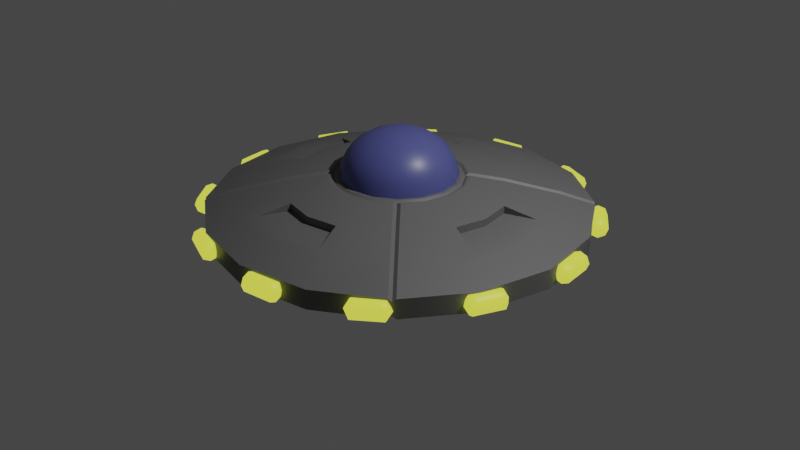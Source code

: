 # Source: UFO.blend  (saved by Blender 2.81.16; exported with 4.5.12 LTS)
import bpy
from mathutils import Matrix  # noqa: F401  (used for matrix-valued properties, if any)

bpy.ops.wm.read_factory_settings(use_empty=True)
scene = bpy.context.scene
scene.name = 'Scene'

# ---- collections
col_collection = bpy.data.collections.new('Collection'); scene.collection.children.link(col_collection)

# ---- materials (node trees are filled in below, after node groups)
mat_material_001 = bpy.data.materials.new('Material.001')
mat_material_001.use_transparent_shadow = False
mat_material = bpy.data.materials.new('Material')
mat_material.alpha_threshold = 0.0
mat_material.use_transparent_shadow = False
mat_material.line_color = (0.0, 0.0, 0.0, 1.0)
mat_material_002 = bpy.data.materials.new('Material.002')
mat_material_002.use_transparent_shadow = False

# ---- node groups
ng_auto_smooth = bpy.data.node_groups.new('Auto Smooth', 'GeometryNodeTree')
_s = ng_auto_smooth.interface.new_socket(name='Geometry', in_out='OUTPUT', socket_type='NodeSocketGeometry')
_s = ng_auto_smooth.interface.new_socket(name='Geometry', in_out='INPUT', socket_type='NodeSocketGeometry')
_s = ng_auto_smooth.interface.new_socket(name='Angle', in_out='INPUT', socket_type='NodeSocketFloat')
_s.subtype = 'ANGLE'
_s.min_value = 0.0
_s.max_value = 3.142
ng_auto_smooth.is_modifier = True
_N = ng_auto_smooth.nodes; _L = ng_auto_smooth.links
n0 = _N.new('NodeGroupOutput'); n0.name = 'Group Output'; n0.location = (480, -100)
n1 = _N.new('NodeGroupInput'); n1.name = 'Group Input'; n1.location = (-420, -300)
n2 = _N.new('NodeGroupInput'); n2.name = 'Group Input.001'; n2.location = (-60, -100)
n3 = _N.new('GeometryNodeSetShadeSmooth'); n3.name = 'Set Shade Smooth'; n3.location = (120, -100)
n3.domain = 'EDGE'
n4 = _N.new('GeometryNodeSetShadeSmooth'); n4.name = 'Set Shade Smooth.001'; n4.location = (300, -100)
n5 = _N.new('GeometryNodeInputMeshEdgeAngle'); n5.name = 'Edge Angle'; n5.location = (-420, -220)
n6 = _N.new('GeometryNodeInputEdgeSmooth'); n6.name = 'Is Edge Smooth'; n6.location = (-60, -160)
n7 = _N.new('GeometryNodeInputShadeSmooth'); n7.name = 'Is Face Smooth'; n7.location = (-240, -340)
n8 = _N.new('FunctionNodeBooleanMath'); n8.name = 'Boolean Math'; n8.location = (-60, -220)
n9 = _N.new('FunctionNodeCompare'); n9.name = 'Compare'; n9.location = (-240, -180)
n9.operation = 'LESS_EQUAL'
_L.new(n5.outputs[0], n9.inputs[0])
_L.new(n4.outputs[0], n0.inputs[0])
_L.new(n1.outputs[1], n9.inputs[1])
_L.new(n9.outputs[0], n8.inputs[0])
_L.new(n7.outputs[0], n8.inputs[1])
_L.new(n2.outputs[0], n3.inputs[0])
_L.new(n6.outputs[0], n3.inputs[1])
_L.new(n3.outputs[0], n4.inputs[0])
_L.new(n8.outputs[0], n3.inputs[2])
n0.is_active_output = True

# ---- material node trees
mat_material_001.use_nodes = True; mat_material_001.node_tree.nodes.clear()
_N = mat_material_001.node_tree.nodes; _L = mat_material_001.node_tree.links
n0 = _N.new('ShaderNodeOutputMaterial'); n0.name = 'Material Output'; n0.location = (300, 300)
n1 = _N.new('ShaderNodeBsdfPrincipled'); n1.name = 'Principled BSDF'; n1.location = (10, 300)
n1.distribution = 'GGX'
n1.subsurface_method = 'BURLEY'
n1.inputs[0].default_value = (0.1374, 0.1374, 0.1374, 1.0)
n1.inputs[3].default_value = 1.45
n1.inputs[27].default_value = (0.0, 0.0, 0.0, 1.0)
n1.inputs[28].default_value = 1.0
_L.new(n1.outputs[0], n0.inputs[0])
n0.is_active_output = True
mat_material.use_nodes = True; mat_material.node_tree.nodes.clear()
_N = mat_material.node_tree.nodes; _L = mat_material.node_tree.links
n0 = _N.new('ShaderNodeOutputMaterial'); n0.name = 'Material Output'; n0.location = (300, 300)
n1 = _N.new('ShaderNodeBsdfPrincipled'); n1.name = 'Principled BSDF'; n1.location = (10, 300)
n1.distribution = 'GGX'
n1.subsurface_method = 'BURLEY'
n1.inputs[0].default_value = (0.08819, 0.09893, 0.3111, 1.0)
n1.inputs[2].default_value = 0.4
n1.inputs[3].default_value = 1.45
n1.inputs[27].default_value = (0.0, 0.0, 0.0, 1.0)
n1.inputs[28].default_value = 1.0
_L.new(n1.outputs[0], n0.inputs[0])
n0.is_active_output = True
mat_material_002.use_nodes = True; mat_material_002.node_tree.nodes.clear()
_N = mat_material_002.node_tree.nodes; _L = mat_material_002.node_tree.links
n0 = _N.new('ShaderNodeOutputMaterial'); n0.name = 'Material Output'; n0.location = (300, 300)
n1 = _N.new('ShaderNodeBsdfPrincipled'); n1.name = 'Principled BSDF'; n1.location = (10, 300)
n1.distribution = 'GGX'
n1.subsurface_method = 'BURLEY'
n1.inputs[0].default_value = (0.09173, 0.09905, 0.0119, 1.0)
n1.inputs[3].default_value = 1.45
n1.inputs[27].default_value = (0.7356, 0.8, 0.06978, 1.0)
n1.inputs[28].default_value = 1.0
_L.new(n1.outputs[0], n0.inputs[0])
n0.is_active_output = True

# ---- world
world_world = bpy.data.worlds.new('World'); scene.world = world_world
world_world.use_nodes = True; world_world.node_tree.nodes.clear()
_N = world_world.node_tree.nodes; _L = world_world.node_tree.links
n0 = _N.new('ShaderNodeOutputWorld'); n0.name = 'World Output'; n0.location = (300, 300)
n1 = _N.new('ShaderNodeBackground'); n1.name = 'Background'; n1.location = (10, 300)
n1.inputs[0].default_value = (0.05088, 0.05088, 0.05088, 1.0)
_L.new(n1.outputs[0], n0.inputs[0])
n0.is_active_output = True
world_world.color = (0.05088, 0.05088, 0.05088)
world_world.use_sun_shadow = False
world_world.sun_shadow_jitter_overblur = 0.0

# ---- cameras
cam_camera = bpy.data.cameras.new('Camera')
cam_camera.clip_end = 100.0
cam_camera.ortho_scale = 7.314

# ---- lights
light_light = bpy.data.lights.new('Light', 'POINT')
light_light.transmission_factor = 0.0
light_light.energy = 1000.0
light_light.shadow_soft_size = 0.1
light_light.shadow_maximum_resolution = 0.006
light_light.use_absolute_resolution = True

# ---- meshes
me_sphere = bpy.data.meshes.new('Sphere')
me_sphere.from_pydata([(-0.5441, 0.4938, -0.2), (-0.4036, -0.9743, 0.4463), (-0.6201, -1.497, 0.3109), (-0.7155, 0.7659, 0.4463), (-0.7659, 0.7155, 0.4463), (-1.166, 1.116, 0.3109), (-1.116, 1.166, 0.3109), (-0.3294, -1.108, 0.3403), (-1.411, -0.4551, 0.3393), (-1.108, -0.3294, 0.4179), (-1.108, -0.3294, 0.3403), (-1.41, -1.36, 1.49e-07), (-1.36, -1.41, 1.49e-07), (-1.36, -1.41, 0.2), (0.1435, -0.05943, 0.9636), (0.2772, -0.1148, 0.9157), (0.392, -0.1624, 0.8394), (0.4801, -0.1988, 0.74), (0.5354, -0.2218, 0.6242), (0.5543, -0.2296, 0.5), (0.1098, -0.1098, 0.9636), (0.2121, -0.2121, 0.9157), (0.3, -0.3, 0.8394), (0.3674, -0.3674, 0.74), (0.4098, -0.4098, 0.6242), (0.4243, -0.4243, 0.5), (-1.41, -1.36, 0.2), (0.05943, -0.1435, 0.9636), (0.1148, -0.2772, 0.9157), (0.1624, -0.392, 0.8394), (0.1988, -0.4801, 0.74), (0.2218, -0.5354, 0.6242), (0.2296, -0.5543, 0.5), (-0.5293, -0.4789, 0.5), (-0.4655, 0.4655, 0.48), (-0.5293, 0.4789, 0.5), (-0.4789, 0.5293, 0.5), (-1.461e-08, -0.1553, 0.9636), (-6.378e-08, -0.3, 0.9157), (-9.06e-08, -0.4243, 0.8394), (-1.532e-07, -0.5196, 0.74), (-2.426e-07, -0.5796, 0.6242), (-1.889e-07, -0.6, 0.5), (-6.187e-07, -1.966, 1.49e-07), (0.7522, -1.816, 1.49e-07), (1.816, -0.7522, 1.49e-07), (-0.4789, -0.5293, 0.5), (-0.4655, -0.4655, 0.48), (-1.166, -1.116, 0.3109), (-1.116, -1.166, 0.3109), (-0.7155, -0.7659, 0.4463), (-0.7659, -0.7155, 0.4463), (-0.4938, -0.5441, -0.2), (-0.5441, -0.4938, -0.2), (-0.5041, -0.5041, 0.47), (-1.385, -1.385, 0.17), (-1.36, 1.41, 0.2), (-1.41, 1.36, 0.2), (-1.385, -1.385, 0.03), (-1.141, -1.141, 0.2809), (-0.7407, -0.7407, 0.4163), (-0.5189, -0.5189, -0.17), (-1.41, 1.36, 1.49e-07), (-1.36, 1.41, 1.49e-07), (1.816, -0.7522, 0.2), (-0.2526, -0.6098, 0.48), (-0.6098, -0.2526, 0.48), (-0.3294, 1.108, 0.3403), (0.7522, -1.816, 0.2), (-6.187e-07, -1.966, 0.2), (-0.2417, -0.5835, 0.5), (-0.2635, -0.6361, 0.5), (-0.3294, 1.108, 0.4179), (-0.4551, 1.411, 0.3393), (-0.6361, -0.2635, 0.5), (-0.5835, -0.2417, 0.5), (-0.4454, -0.4454, 0.5), (-0.5062, -0.4609, 0.5), (-0.4609, -0.5062, 0.5), (-1.108, 0.3294, 0.3403), (-1.173, -3.238e-07, 0.3403), (-1.173, -3.238e-07, 0.4168), (-1.62, -2.596e-07, 0.3109), (-1.497, 0.6201, 0.3109), (-0.9743, 0.4036, 0.4463), (-0.741, -3.788e-07, -0.2), (-0.6846, 0.2836, -0.2), (-0.2836, 0.6846, -0.2), (-1.411, 0.4551, 0.3393), (-1.108, 0.3294, 0.4179), (-2.261e-07, -0.72, 0.5), (0.2755, -0.6652, 0.5), (0.6652, -0.2755, 0.5), (-0.6201, 1.497, 0.3109), (-0.4036, 0.9743, 0.4463), (-1.055, -3.337e-07, 0.4463), (-1.502, -2.778e-07, 0.3403), (-0.72, -3.774e-07, 0.5), (-0.6652, 0.2755, 0.5), (-0.2755, 0.6652, 0.5), (-0.7522, 1.816, 0.2), (-1.816, 0.7522, 0.2), (-3.316e-07, -1.055, 0.4463), (0.4036, -0.9743, 0.4463), (0.6201, -1.497, 0.3109), (-1.966, -2.144e-07, 0.2), (-1.966, -2.144e-07, 1.49e-07), (-1.816, 0.7522, 1.49e-07), (1.108, -0.3294, 0.4179), (1.411, -0.4551, 0.3393), (-0.7522, 1.816, 1.49e-07), (-2.359e-07, -0.741, -0.2), (0.2836, -0.6846, -0.2), (0.6846, -0.2836, -0.2), (2.654e-08, 0.4243, 0.8394), (1.848e-08, 0.3, 0.9157), (0.9743, -0.4036, 0.4463), (1.497, -0.6201, 0.3109), (-0.2296, 0.5543, 0.5), (-0.2218, 0.5354, 0.6242), (1.108, -0.3294, 0.3403), (-0.1988, 0.4801, 0.74), (-0.1624, 0.392, 0.8394), (-0.1148, 0.2772, 0.9157), (-0.05943, 0.1435, 0.9636), (-0.4243, 0.4243, 0.5), (-0.4098, 0.4098, 0.6242), (-0.3674, 0.3674, 0.74), (-0.3, 0.3, 0.8394), (-0.2121, 0.2121, 0.9157), (-0.1098, 0.1098, 0.9636), (-0.5543, 0.2296, 0.5), (-0.5354, 0.2218, 0.6242), (-0.4801, 0.1988, 0.74), (-0.392, 0.1624, 0.8394), (-0.2772, 0.1148, 0.9157), (-0.1435, 0.05943, 0.9636), (-0.6, -3.965e-07, 0.5), (-0.5796, -3.755e-07, 0.6242), (-0.5196, -4.022e-07, 0.74), (-0.4243, -4.147e-07, 0.8394), (-0.3, -4.138e-07, 0.9157), (-0.1553, -4.009e-07, 0.9636), (0.4609, 0.5062, 0.5), (0.5062, 0.4609, 0.5), (0.4454, 0.4454, 0.5), (0.5835, 0.2417, 0.5), (0.6361, 0.2635, 0.5), (-2.384e-07, 0.6315, 0.5), (-2.384e-07, 0.6885, 0.5), (-3.576e-07, -1.502, 0.3403), (0.4551, -1.411, 0.3393), (0.3294, -1.108, 0.4179), (0.2635, 0.6361, 0.5), (0.2417, 0.5835, 0.5), (0.6885, -2.98e-07, 0.5), (-3.576e-07, -1.62, 0.3109), (-2.384e-07, -1.173, 0.4168), (-2.384e-07, -1.173, 0.3403), (0.6315, -2.384e-07, 0.5), (0.3294, -1.108, 0.3403), (0.66, -2.384e-07, 0.48), (0.6098, 0.2526, 0.48), (0.2526, 0.6098, 0.48), (-2.384e-07, 0.66, 0.48), (1.36, -1.41, 1.49e-07), (1.41, -1.36, 1.49e-07), (0.5189, 0.5189, -0.17), (0.7407, 0.7407, 0.4163), (1.141, 1.141, 0.2809), (1.385, 1.385, 0.03), (1.41, -1.36, 0.2), (1.36, -1.41, 0.2), (1.385, 1.385, 0.17), (0.5041, 0.5041, 0.47), (0.5441, 0.4938, -0.2), (0.4938, 0.5441, -0.2), (0.7659, 0.7155, 0.4463), (0.7155, 0.7659, 0.4463), (1.116, 1.166, 0.3109), (1.166, 1.116, 0.3109), (0.4655, 0.4655, 0.48), (0.4789, 0.5293, 0.5), (0.4789, -0.5293, 0.5), (0.5293, -0.4789, 0.5), (0.4655, -0.4655, 0.48), (0.5293, 0.4789, 0.5), (1.41, 1.36, 0.2), (1.36, 1.41, 0.2), (1.36, 1.41, 1.49e-07), (1.41, 1.36, 1.49e-07), (1.108, 0.3294, 0.3403), (1.173, -3.576e-07, 0.3403), (1.173, -3.576e-07, 0.4168), (1.62, -4.768e-07, 0.3109), (1.108, 0.3294, 0.4179), (1.411, 0.4551, 0.3393), (1.502, -4.768e-07, 0.3403), (0.3294, 1.108, 0.3403), (0.0, 1.173, 0.3403), (0.0, 1.173, 0.4168), (1.116, -1.166, 0.3109), (1.166, -1.116, 0.3109), (0.7659, -0.7155, 0.4463), (0.7155, -0.7659, 0.4463), (1.192e-07, 1.62, 0.3109), (0.6201, 1.497, 0.3109), (0.4036, 0.9743, 0.4463), (-2.384e-07, 0.741, -0.2), (0.5441, -0.4938, -0.2), (0.4938, -0.5441, -0.2), (0.2836, 0.6846, -0.2), (0.6846, 0.2836, -0.2), (0.741, -2.98e-07, -0.2), (0.4551, 1.411, 0.3393), (0.5041, -0.5041, 0.47), (0.3294, 1.108, 0.4179), (1.497, 0.6201, 0.3109), (0.9743, 0.4036, 0.4463), (1.055, -3.576e-07, 0.4463), (-1.192e-07, 1.055, 0.4463), (1.385, -1.385, 0.17), (1.385, -1.385, 0.03), (1.192e-07, 1.502, 0.3403), (-2.384e-07, 0.72, 0.5), (0.2755, 0.6652, 0.5), (0.6652, 0.2755, 0.5), (1.141, -1.141, 0.2809), (0.7407, -0.7407, 0.4163), (0.72, -2.98e-07, 0.5), (1.966, -7.153e-07, 0.2), (1.816, 0.7522, 0.2), (0.7522, 1.816, 0.2), (0.5189, -0.5189, -0.17), (2.384e-07, 1.966, 0.2), (2.384e-07, 1.966, 1.49e-07), (0.7522, 1.816, 1.49e-07), (1.816, 0.7522, 1.49e-07), (1.966, -7.153e-07, 1.49e-07), (0.6, -2.384e-07, 0.5), (0.5796, -2.98e-07, 0.6242), (0.5196, -1.788e-07, 0.74), (0.4243, -1.192e-07, 0.8394), (0.3, -8.941e-08, 0.9157), (0.1553, -2.98e-08, 0.9636), (0.6098, -0.2526, 0.48), (0.5543, 0.2296, 0.5), (0.5354, 0.2218, 0.6242), (0.4801, 0.1988, 0.74), (0.2526, -0.6098, 0.48), (-2.075e-07, -0.66, 0.48), (0.392, 0.1624, 0.8394), (0.2772, 0.1148, 0.9157), (0.1435, 0.05943, 0.9636), (0.4243, 0.4243, 0.5), (-1.987e-07, -0.6315, 0.5), (-2.164e-07, -0.6885, 0.5), (0.4098, 0.4098, 0.6242), (0.3674, 0.3674, 0.74), (0.3, 0.3, 0.8394), (0.2121, 0.2121, 0.9157), (0.1098, 0.1098, 0.9636), (0.2296, 0.5543, 0.5), (0.5835, -0.2417, 0.5), (0.6361, -0.2635, 0.5), (0.2218, 0.5354, 0.6242), (0.1988, 0.4801, 0.74), (0.2635, -0.6361, 0.5), (0.2417, -0.5835, 0.5), (0.1624, 0.392, 0.8394), (0.1148, 0.2772, 0.9157), (0.05943, 0.1435, 0.9636), (-2.384e-07, 0.6, 0.5), (-2.384e-07, 0.5796, 0.6242), (-2.98e-07, 0.5196, 0.74), (0.4454, -0.4454, 0.5), (0.4609, -0.5062, 0.5), (-3.725e-07, 0.1553, 0.9636), (-2.314e-07, -1.396e-07, 0.98), (0.5062, -0.4609, 0.5), (-0.4938, 0.5441, -0.2), (-0.2836, -0.6846, -0.2), (-0.6846, -0.2836, -0.2), (-0.4551, -1.411, 0.3393), (-0.5041, 0.5041, 0.47), (-0.3294, -1.108, 0.4179), (-1.497, -0.6201, 0.3109), (-0.9743, -0.4036, 0.4463), (-1.385, 1.385, 0.17), (-1.385, 1.385, 0.03), (-0.2755, -0.6652, 0.5), (-0.6652, -0.2755, 0.5), (-1.141, 1.141, 0.2809), (-0.7407, 0.7407, 0.4163), (-1.816, -0.7522, 0.2), (-0.7522, -1.816, 0.2), (-0.5189, 0.5189, -0.17), (-0.7522, -1.816, 1.49e-07), (-1.816, -0.7522, 1.49e-07), (-0.66, -3.87e-07, 0.48), (-0.6098, 0.2526, 0.48), (-0.5543, -0.2296, 0.5), (-0.5354, -0.2218, 0.6242), (-0.4801, -0.1988, 0.74), (-0.2526, 0.6098, 0.48), (-0.392, -0.1624, 0.8394), (-0.2772, -0.1148, 0.9157), (-0.1435, -0.05943, 0.9636), (-0.4243, -0.4243, 0.5), (-0.4098, -0.4098, 0.6242), (-0.3674, -0.3674, 0.74), (-0.3, -0.3, 0.8394), (-0.2121, -0.2121, 0.9157), (-0.1098, -0.1098, 0.9636), (-0.2296, -0.5543, 0.5), (-0.5835, 0.2417, 0.5), (-0.6361, 0.2635, 0.5), (-0.2218, -0.5354, 0.6242), (-0.1988, -0.4801, 0.74), (-0.6885, -3.825e-07, 0.5), (-0.6315, -3.915e-07, 0.5), (-0.2635, 0.6361, 0.5), (-0.2417, 0.5835, 0.5), (-0.1624, -0.392, 0.8394), (-0.1148, -0.2772, 0.9157), (-0.05943, -0.1435, 0.9636), (-0.4454, 0.4454, 0.5), (-0.4609, 0.5062, 0.5), (-0.5062, 0.4609, 0.5)], [], [(328, 316, 300, 34), (38, 37, 325, 324), (42, 41, 317, 314), (39, 38, 324, 323), (323, 324, 312, 311), (318, 323, 311, 310), (325, 278, 313), (317, 318, 310, 309), (324, 325, 313, 312), (314, 317, 309, 308), (309, 310, 303, 302), (304, 34, 326, 322), (312, 313, 307, 306), (308, 309, 302, 301), (311, 312, 306, 305), (310, 311, 305, 303), (313, 278, 307), (303, 305, 140, 139), (286, 82, 105, 294), (307, 278, 142), (302, 303, 139, 138), (34, 300, 315, 326), (306, 307, 142, 141), (300, 299, 320, 315), (241, 242, 16, 17), (244, 278, 14), (240, 241, 17, 18), (243, 244, 14, 15), (239, 240, 18, 19), (242, 243, 15, 16), (16, 15, 21, 22), (17, 16, 22, 23), (14, 278, 20), (18, 17, 23, 24), (15, 14, 20, 21), (19, 18, 24, 25), (24, 23, 30, 31), (21, 20, 27, 28), (25, 24, 31, 32), (22, 21, 28, 29), (23, 22, 29, 30), (20, 278, 27), (30, 29, 39, 40), (104, 156, 69, 68), (27, 278, 37), (301, 302, 138, 137), (31, 30, 40, 41), (305, 306, 141, 140), (28, 27, 37, 38), (164, 304, 322, 148), (32, 31, 41, 42), (29, 28, 38, 39), (327, 321, 99, 36), (2, 49, 13, 295), (291, 97, 95, 287), (256, 71, 290, 90), (74, 319, 97, 291), (48, 286, 294, 26), (33, 291, 287, 51), (308, 301, 75, 76), (290, 46, 50, 1), (90, 290, 1, 102), (137, 131, 315, 320), (314, 308, 76, 70), (328, 34, 35), (301, 137, 320, 75), (11, 298, 282, 53), (117, 202, 171, 64), (49, 2, 1, 50), (91, 90, 102, 103), (285, 283, 7), (286, 48, 51, 287), (56, 63, 289, 288), (157, 285, 7, 158), (156, 2, 295, 69), (5, 4, 293, 292), (294, 105, 106, 298), (69, 295, 297, 43), (26, 294, 298, 11), (297, 12, 52, 281), (298, 106, 85, 282), (43, 297, 281, 111), (295, 13, 12, 297), (283, 285, 1, 2), (57, 5, 292, 288), (4, 35, 284, 293), (0, 62, 289, 296), (150, 283, 2, 156), (155, 264, 92, 229), (285, 157, 102, 1), (283, 150, 158, 7), (8, 96, 82, 286), (9, 8, 286, 287), (81, 9, 287, 95), (96, 8, 10, 80), (296, 289, 63, 280), (293, 284, 36, 3), (288, 292, 6, 56), (9, 81, 80, 10), (8, 9, 10), (267, 256, 90, 91), (54, 46, 47), (55, 58, 12, 13), (201, 104, 68, 172), (59, 60, 51, 48), (55, 59, 48, 26), (60, 54, 33, 51), (61, 58, 11, 53), (292, 293, 3, 6), (52, 12, 58, 61), (50, 46, 54, 60), (288, 289, 62, 57), (13, 49, 59, 55), (183, 91, 103, 204), (49, 50, 60, 59), (25, 32, 268, 275), (26, 11, 58, 55), (92, 184, 203, 116), (284, 35, 34), (229, 92, 116, 219), (78, 47, 46), (42, 314, 70, 255), (73, 72, 67), (72, 200, 199, 67), (19, 25, 275, 263), (223, 73, 67, 199), (77, 74, 291, 33), (200, 72, 94, 220), (72, 73, 93, 94), (73, 223, 205, 93), (299, 66, 75, 320), (65, 250, 255, 70), (47, 65, 70, 76), (32, 42, 255, 268), (66, 47, 76, 75), (165, 44, 112, 210), (78, 71, 65, 47), (71, 256, 250, 65), (319, 74, 66, 299), (33, 54, 47), (74, 77, 47, 66), (47, 77, 33), (71, 78, 46, 290), (88, 96, 80, 79), (89, 81, 95, 84), (202, 117, 116, 203), (96, 88, 83, 82), (88, 89, 84, 83), (108, 109, 120), (104, 201, 204, 103), (193, 108, 120, 192), (101, 57, 62, 107), (194, 117, 64, 230), (106, 107, 86, 85), (110, 235, 208, 87), (107, 62, 0, 86), (56, 100, 110, 63), (68, 69, 43, 44), (105, 101, 107, 106), (230, 64, 45, 238), (100, 234, 235, 110), (82, 83, 101, 105), (81, 89, 79, 80), (93, 6, 3, 94), (89, 88, 79), (5, 83, 84, 4), (63, 110, 87, 280), (118, 272, 148, 322), (172, 68, 44, 165), (131, 125, 326, 315), (97, 98, 84, 95), (98, 35, 4, 84), (45, 166, 209, 113), (125, 118, 322, 326), (44, 43, 111, 112), (36, 99, 94, 3), (6, 93, 100, 56), (238, 45, 113, 213), (321, 149, 224, 99), (319, 316, 98, 97), (99, 224, 220, 94), (64, 171, 166, 45), (83, 5, 57, 101), (122, 123, 115, 114), (109, 108, 116, 117), (197, 109, 117, 194), (108, 193, 219, 116), (118, 119, 273, 272), (123, 124, 277, 115), (119, 121, 274, 273), (109, 197, 192, 120), (124, 278, 277), (93, 205, 234, 100), (121, 122, 114, 274), (130, 278, 124), (127, 128, 122, 121), (128, 129, 123, 122), (125, 126, 119, 118), (129, 130, 124, 123), (126, 127, 121, 119), (131, 132, 126, 125), (135, 136, 130, 129), (132, 133, 127, 126), (136, 278, 130), (133, 134, 128, 127), (134, 135, 129, 128), (140, 141, 135, 134), (137, 138, 132, 131), (141, 142, 136, 135), (138, 139, 133, 132), (142, 278, 136), (139, 140, 134, 133), (153, 143, 182, 225), (181, 144, 186), (147, 144, 181, 162), (186, 174, 181), (155, 147, 162, 161), (153, 149, 164, 163), (143, 153, 163, 181), (162, 181, 145, 146), (181, 163, 154, 145), (163, 164, 148, 154), (161, 162, 146, 159), (151, 150, 156, 104), (152, 151, 104, 103), (157, 152, 103, 102), (144, 147, 226, 186), (150, 151, 160, 158), (152, 157, 158, 160), (151, 152, 160), (272, 262, 154, 148), (143, 181, 182), (215, 184, 185), (187, 190, 170, 173), (179, 178, 168, 169), (188, 179, 169, 173), (221, 222, 166, 171), (178, 182, 174, 168), (176, 189, 170, 167), (227, 228, 204, 201), (167, 170, 190, 175), (168, 174, 186, 177), (173, 169, 180, 187), (169, 168, 177, 180), (173, 170, 189, 188), (174, 182, 181), (196, 195, 191), (195, 193, 192, 191), (221, 227, 201, 172), (228, 215, 183, 204), (233, 222, 165, 210), (197, 196, 191, 192), (193, 195, 218, 219), (195, 196, 217, 218), (196, 197, 194, 217), (214, 223, 199, 198), (216, 200, 220, 207), (223, 214, 206, 205), (209, 166, 222, 233), (203, 184, 215, 228), (171, 202, 227, 221), (214, 216, 207, 206), (232, 188, 189, 236), (235, 236, 211, 208), (237, 238, 213, 212), (236, 189, 176, 211), (187, 231, 237, 190), (234, 232, 236, 235), (231, 230, 238, 237), (202, 203, 228, 227), (205, 206, 232, 234), (200, 216, 198, 199), (172, 165, 222, 221), (217, 180, 177, 218), (216, 214, 198), (179, 206, 207, 178), (190, 237, 212, 175), (246, 239, 159, 146), (279, 185, 184), (262, 254, 145, 154), (239, 19, 263, 159), (224, 225, 207, 220), (225, 182, 178, 207), (254, 246, 146, 145), (186, 226, 218, 177), (180, 217, 231, 187), (147, 155, 229, 226), (149, 153, 225, 224), (226, 229, 219, 218), (206, 179, 188, 232), (276, 267, 91, 183), (250, 249, 268, 255), (251, 252, 243, 242), (246, 247, 240, 239), (245, 161, 159, 263), (252, 253, 244, 243), (185, 245, 263, 275), (247, 248, 241, 240), (253, 278, 244), (217, 194, 230, 231), (248, 251, 242, 241), (261, 278, 253), (258, 259, 251, 248), (259, 260, 252, 251), (254, 257, 247, 246), (260, 261, 253, 252), (249, 185, 275, 268), (257, 258, 248, 247), (262, 265, 257, 254), (270, 271, 261, 260), (265, 266, 258, 257), (271, 278, 261), (266, 269, 259, 258), (269, 270, 260, 259), (114, 115, 270, 269), (272, 273, 265, 262), (115, 277, 271, 270), (279, 264, 245, 185), (273, 274, 266, 265), (264, 155, 161, 245), (277, 278, 271), (274, 114, 269, 266), (256, 267, 249, 250), (183, 215, 185), (267, 276, 185, 249), (185, 276, 183), (264, 279, 184, 92), (41, 40, 318, 317), (316, 319, 299, 300), (37, 278, 325), (40, 39, 323, 318), (149, 321, 304, 164), (36, 284, 34), (321, 327, 34, 304), (34, 327, 36), (316, 328, 35, 98)])
me_sphere.polygons.foreach_set('use_smooth', [True] * 336)
me_sphere.polygons.foreach_set('material_index', [0, 1, 1, 1, 1, 1, 1, 1, 1, 1, 1, 0, 1, 1, 1, 1, 1, 1, 0, 1, 1, 0, 1, 0, 1, 1, 1, 1, 1, 1, 1, 1, 1, 1, 1, 1, 1, 1, 1, 1, 1, 1, 1, 0, 1, 1, 1, 1, 1, 0, 1, 1, 0, 0, 0, 0, 0, 0, 0, 0, 0, 0, 0, 0, 0, 0, 0, 0, 0, 0, 0, 0, 0, 0, 0, 0, 0, 0, 0, 0, 0, 0, 0, 0, 0, 0, 0, 0, 0, 0, 0, 0, 0, 0, 0, 0, 0, 0, 0, 0, 0, 0, 0, 0, 0, 0, 0, 0, 0, 0, 0, 0, 0, 0, 0, 0, 0, 0, 0, 0, 0, 0, 0, 0, 0, 0, 0, 0, 0, 0, 0, 0, 0, 0, 0, 0, 0, 0, 0, 0, 0, 0, 0, 0, 0, 0, 0, 0, 0, 0, 0, 0, 0, 0, 0, 0, 0, 0, 0, 0, 0, 0, 0, 0, 0, 0, 0, 0, 0, 0, 0, 0, 0, 0, 0, 0, 0, 0, 0, 0, 0, 0, 0, 1, 0, 0, 0, 1, 1, 1, 0, 1, 0, 1, 1, 1, 1, 1, 1, 1, 1, 1, 1, 1, 1, 1, 1, 1, 1, 1, 1, 1, 0, 0, 0, 0, 0, 0, 0, 0, 0, 0, 0, 0, 0, 0, 0, 0, 0, 0, 0, 0, 0, 0, 0, 0, 0, 0, 0, 0, 0, 0, 0, 0, 0, 0, 0, 0, 0, 0, 0, 0, 0, 0, 0, 0, 0, 0, 0, 0, 0, 0, 0, 0, 0, 0, 0, 0, 0, 0, 0, 0, 0, 0, 0, 0, 0, 0, 0, 0, 0, 0, 0, 0, 0, 0, 0, 0, 0, 0, 0, 0, 1, 1, 0, 1, 0, 1, 1, 0, 1, 1, 1, 1, 1, 1, 0, 1, 1, 1, 1, 1, 1, 1, 1, 1, 1, 0, 1, 0, 1, 1, 0, 0, 0, 0, 0, 1, 0, 1, 1, 0, 0, 0, 0, 0])
_k = set([(33, 291), (35, 98), (36, 99), (46, 290), (90, 91), (90, 290), (91, 183), (92, 184), (92, 229), (97, 98), (97, 291), (99, 224), (182, 225), (186, 226), (224, 225), (226, 229)])
me_sphere.attributes.new('sharp_edge', 'BOOLEAN', 'EDGE').data.foreach_set('value', [ (min(e.vertices), max(e.vertices)) in _k for e in me_sphere.edges])
_uv = me_sphere.uv_layers.new(name='UVMap')
_uv.uv.foreach_set('vector', [0.3785, 0.5, 0.4375, 0.5, 0.4375, 0.5, 0.375, 0.5, 0.5, 0.8333, 0.5, 0.9167, 0.4375, 0.9167, 0.4375, 0.8333, 0.5, 0.5, 0.5, 0.5833, 0.4375, 0.5833, 0.4375, 0.5, 0.5, 0.75, 0.5, 0.8333, 0.4375, 0.8333, 0.4375, 0.75, 0.4375, 0.75, 0.4375, 0.8333, 0.375, 0.8333, 0.375, 0.75, 0.4375, 0.6667, 0.4375, 0.75, 0.375, 0.75, 0.375, 0.6667, 0.4375, 0.9167, 0.4063, 1.0, 0.375, 0.9167, 0.4375, 0.5833, 0.4375, 0.6667, 0.375, 0.6667, 0.375, 0.5833, 0.4375, 0.8333, 0.4375, 0.9167, 0.375, 0.9167, 0.375, 0.8333, 0.4375, 0.5, 0.4375, 0.5833, 0.375, 0.5833, 0.375, 0.5, 0.375, 0.5833, 0.375, 0.6667, 0.3125, 0.6667, 0.3125, 0.5833, 0.3125, 0.5, 0.375, 0.5, 0.375, 0.5, 0.3125, 0.5, 0.375, 0.8333, 0.375, 0.9167, 0.3125, 0.9167, 0.3125, 0.8333, 0.375, 0.5, 0.375, 0.5833, 0.3125, 0.5833, 0.3125, 0.5, 0.375, 0.75, 0.375, 0.8333, 0.3125, 0.8333, 0.3125, 0.75, 0.375, 0.6667, 0.375, 0.75, 0.3125, 0.75, 0.3125, 0.6667, 0.375, 0.9167, 0.3438, 1.0, 0.3125, 0.9167, 0.3125, 0.6667, 0.3125, 0.75, 0.25, 0.75, 0.25, 0.6667, 0.3125, 0.5, 0.25, 0.5, 0.25, 0.5, 0.3125, 0.5, 0.3125, 0.9167, 0.2812, 1.0, 0.25, 0.9167, 0.3125, 0.5833, 0.3125, 0.6667, 0.25, 0.6667, 0.25, 0.5833, 0.375, 0.5, 0.4375, 0.5, 0.4375, 0.5, 0.375, 0.5, 0.3125, 0.8333, 0.3125, 0.9167, 0.25, 0.9167, 0.25, 0.8333, 0.4375, 0.5, 0.5, 0.5, 0.5, 0.5, 0.4375, 0.5, 0.5, 0.6667, 0.5, 0.75, 0.4375, 0.75, 0.4375, 0.6667, 0.5, 0.9167, 0.4688, 1.0, 0.4375, 0.9167, 0.5, 0.5833, 0.5, 0.6667, 0.4375, 0.6667, 0.4375, 0.5833, 0.5, 0.8333, 0.5, 0.9167, 0.4375, 0.9167, 0.4375, 0.8333, 0.5, 0.5, 0.5, 0.5833, 0.4375, 0.5833, 0.4375, 0.5, 0.5, 0.75, 0.5, 0.8333, 0.4375, 0.8333, 0.4375, 0.75, 0.4375, 0.75, 0.4375, 0.8333, 0.375, 0.8333, 0.375, 0.75, 0.4375, 0.6667, 0.4375, 0.75, 0.375, 0.75, 0.375, 0.6667, 0.4375, 0.9167, 0.4063, 1.0, 0.375, 0.9167, 0.4375, 0.5833, 0.4375, 0.6667, 0.375, 0.6667, 0.375, 0.5833, 0.4375, 0.8333, 0.4375, 0.9167, 0.375, 0.9167, 0.375, 0.8333, 0.4375, 0.5, 0.4375, 0.5833, 0.375, 0.5833, 0.375, 0.5, 0.375, 0.5833, 0.375, 0.6667, 0.3125, 0.6667, 0.3125, 0.5833, 0.375, 0.8333, 0.375, 0.9167, 0.3125, 0.9167, 0.3125, 0.8333, 0.375, 0.5, 0.375, 0.5833, 0.3125, 0.5833, 0.3125, 0.5, 0.375, 0.75, 0.375, 0.8333, 0.3125, 0.8333, 0.3125, 0.75, 0.375, 0.6667, 0.375, 0.75, 0.3125, 0.75, 0.3125, 0.6667, 0.375, 0.9167, 0.3438, 1.0, 0.3125, 0.9167, 0.3125, 0.6667, 0.3125, 0.75, 0.25, 0.75, 0.25, 0.6667, 0.3125, 0.5, 0.25, 0.5, 0.25, 0.5, 0.3125, 0.5, 0.3125, 0.9167, 0.2812, 1.0, 0.25, 0.9167, 0.3125, 0.5, 0.3125, 0.5833, 0.25, 0.5833, 0.25, 0.5, 0.3125, 0.5833, 0.3125, 0.6667, 0.25, 0.6667, 0.25, 0.5833, 0.3125, 0.75, 0.3125, 0.8333, 0.25, 0.8333, 0.25, 0.75, 0.3125, 0.8333, 0.3125, 0.9167, 0.25, 0.9167, 0.25, 0.8333, 0.25, 0.5, 0.3125, 0.5, 0.3125, 0.5, 0.25, 0.5, 0.3125, 0.5, 0.3125, 0.5833, 0.25, 0.5833, 0.25, 0.5, 0.3125, 0.75, 0.3125, 0.8333, 0.25, 0.8333, 0.25, 0.75, 0.3715, 0.5, 0.3125, 0.5, 0.3125, 0.5, 0.3669, 0.5, 0.4375, 0.5, 0.3786, 0.5, 0.378, 0.5, 0.4375, 0.5, 0.3125, 0.5, 0.25, 0.5, 0.25, 0.5, 0.3125, 0.5, 0.5, 0.5, 0.4375, 0.5, 0.4375, 0.5, 0.5, 0.5, 0.3125, 0.5, 0.25, 0.5, 0.25, 0.5, 0.3125, 0.5, 0.3714, 0.5, 0.3125, 0.5, 0.3125, 0.5, 0.372, 0.5, 0.3669, 0.5, 0.3125, 0.5, 0.3125, 0.5, 0.3695, 0.5, 0.375, 0.5, 0.3125, 0.5, 0.3125, 0.5, 0.375, 0.5, 0.4375, 0.5, 0.3831, 0.5, 0.3805, 0.5, 0.4375, 0.5, 0.5, 0.5, 0.4375, 0.5, 0.4375, 0.5, 0.5, 0.5, 0.5, 0.5, 0.4375, 0.5, 0.4375, 0.5, 0.5, 0.5, 0.4375, 0.5, 0.375, 0.5, 0.375, 0.5, 0.4375, 0.5, 0.3786, 0.5, 0.375, 0.5, 0.3831, 0.5, 0.3125, 0.5, 0.25, 0.5, 0.25, 0.5, 0.3125, 0.5, 0.372, 0.5, 0.3125, 0.5, 0.3125, 0.5, 0.3672, 0.5, 0.4375, 0.5, 0.3786, 0.5, 0.378, 0.5, 0.4375, 0.5, 0.3786, 0.5, 0.4375, 0.5, 0.4375, 0.5, 0.3805, 0.5, 0.3125, 0.5, 0.25, 0.5, 0.25, 0.5, 0.3125, 0.5, 0.4537, 0.5, 0.4507, 0.5, 0.4537, 0.5, 0.3125, 0.5, 0.3714, 0.5, 0.3695, 0.5, 0.3125, 0.5, 0.372, 0.5, 0.372, 0.5, 0.375, 0.5, 0.375, 0.5, 0.5, 0.5, 0.4537, 0.5, 0.4537, 0.5, 0.5, 0.5, 0.5, 0.5, 0.4375, 0.5, 0.4375, 0.5, 0.5, 0.5, 0.3786, 0.5, 0.3805, 0.5, 0.375, 0.5, 0.375, 0.5, 0.3125, 0.5, 0.25, 0.5, 0.25, 0.5, 0.3125, 0.5, 0.5, 0.5, 0.4375, 0.5, 0.4375, 0.5, 0.5, 0.5, 0.372, 0.5, 0.3125, 0.5, 0.3125, 0.5, 0.372, 0.5, 0.4375, 0.5, 0.378, 0.5, 0.3828, 0.5, 0.4375, 0.5, 0.3125, 0.5, 0.25, 0.5, 0.25, 0.5, 0.3125, 0.5, 0.5, 0.5, 0.4375, 0.5, 0.4375, 0.5, 0.5, 0.5, 0.4375, 0.5, 0.378, 0.5, 0.378, 0.5, 0.4375, 0.5, 0.4507, 0.5, 0.4537, 0.5, 0.4375, 0.5, 0.4375, 0.5, 0.378, 0.5, 0.3786, 0.5, 0.375, 0.5, 0.375, 0.5, 0.3805, 0.5, 0.3831, 0.5, 0.375, 0.5, 0.375, 0.5, 0.3828, 0.5, 0.378, 0.5, 0.375, 0.5, 0.375, 0.5, 0.5, 0.5, 0.4507, 0.5, 0.4375, 0.5, 0.5, 0.5, 0.5, 0.5, 0.4375, 0.5, 0.4375, 0.5, 0.5, 0.5, 0.4537, 0.5, 0.5, 0.5, 0.5, 0.5, 0.4375, 0.5, 0.4507, 0.5, 0.5, 0.5, 0.5, 0.5, 0.4537, 0.5, 0.5493, 0.5, 0.5, 0.5, 0.5, 0.5, 0.5625, 0.5, 0.5463, 0.5, 0.5493, 0.5, 0.5625, 0.5, 0.5625, 0.5, 0.5, 0.5, 0.5463, 0.5, 0.5625, 0.5, 0.5, 0.5, 0.5, 0.5, 0.5493, 0.5, 0.5463, 0.5, 0.5, 0.5, 0.375, 0.5, 0.375, 0.5, 0.372, 0.5, 0.3672, 0.5, 0.375, 0.5, 0.375, 0.5, 0.3669, 0.5, 0.3695, 0.5, 0.375, 0.5, 0.375, 0.5, 0.3714, 0.5, 0.372, 0.5, 0.5463, 0.5, 0.5, 0.5, 0.5, 0.5, 0.5463, 0.5, 0.5493, 0.5, 0.5463, 0.5, 0.5463, 0.5, 0.3125, 0.5, 0.25, 0.5, 0.25, 0.5, 0.3125, 0.5, 0.374, 0.5, 0.381, 0.5, 0.375, 0.5, 0.375, 0.5, 0.375, 0.5, 0.378, 0.5, 0.378, 0.5, 0.3714, 0.5, 0.3125, 0.5, 0.3125, 0.5, 0.372, 0.5, 0.375, 0.5, 0.375, 0.5, 0.3695, 0.5, 0.3714, 0.5, 0.375, 0.5, 0.375, 0.5, 0.3714, 0.5, 0.372, 0.5, 0.375, 0.5, 0.375, 0.5, 0.3669, 0.5, 0.3695, 0.5, 0.375, 0.5, 0.375, 0.5, 0.372, 0.5, 0.3672, 0.5, 0.375, 0.5, 0.375, 0.5, 0.3695, 0.5, 0.3714, 0.5, 0.3828, 0.5, 0.378, 0.5, 0.375, 0.5, 0.375, 0.5, 0.3805, 0.5, 0.3831, 0.5, 0.375, 0.5, 0.375, 0.5, 0.375, 0.5, 0.375, 0.5, 0.378, 0.5, 0.378, 0.5, 0.378, 0.5, 0.3786, 0.5, 0.375, 0.5, 0.375, 0.5, 0.3669, 0.5, 0.3125, 0.5, 0.3125, 0.5, 0.3695, 0.5, 0.3786, 0.5, 0.3805, 0.5, 0.375, 0.5, 0.375, 0.5, 0.375, 0.5, 0.3125, 0.5, 0.3125, 0.5, 0.375, 0.5, 0.372, 0.5, 0.372, 0.5, 0.375, 0.5, 0.375, 0.5, 0.4375, 0.5, 0.3831, 0.5, 0.3805, 0.5, 0.4375, 0.5, 0.374, 0.5, 0.381, 0.5, 0.375, 0.5, 0.5, 0.5, 0.4375, 0.5, 0.4375, 0.5, 0.5, 0.5, 0.3786, 0.5, 0.375, 0.5, 0.3831, 0.5, 0.5, 0.5, 0.4375, 0.5, 0.4375, 0.5, 0.5, 0.5, 0.5493, 0.5, 0.5463, 0.5, 0.5463, 0.5, 0.5463, 0.5, 0.5, 0.5, 0.5, 0.5, 0.5463, 0.5, 0.4375, 0.5, 0.375, 0.5, 0.375, 0.5, 0.4375, 0.5, 0.5, 0.5, 0.5493, 0.5, 0.5463, 0.5, 0.5, 0.5, 0.3715, 0.5, 0.3125, 0.5, 0.3125, 0.5, 0.3669, 0.5, 0.5, 0.5, 0.5463, 0.5, 0.5625, 0.5, 0.5, 0.5, 0.5463, 0.5, 0.5493, 0.5, 0.5625, 0.5, 0.5625, 0.5, 0.5493, 0.5, 0.5, 0.5, 0.5, 0.5, 0.5625, 0.5, 0.25, 0.5, 0.3125, 0.5, 0.3125, 0.5, 0.25, 0.5, 0.4375, 0.5, 0.5, 0.5, 0.5, 0.5, 0.4375, 0.5, 0.375, 0.5, 0.4375, 0.5, 0.4375, 0.5, 0.375, 0.5, 0.3125, 0.5, 0.25, 0.5, 0.25, 0.5, 0.3125, 0.5, 0.3125, 0.5, 0.375, 0.5, 0.375, 0.5, 0.3125, 0.5, 0.372, 0.5, 0.3125, 0.5, 0.3125, 0.5, 0.3672, 0.5, 0.3785, 0.5, 0.4375, 0.5, 0.4375, 0.5, 0.375, 0.5, 0.4375, 0.5, 0.5, 0.5, 0.5, 0.5, 0.4375, 0.5, 0.25, 0.5, 0.3125, 0.5, 0.3125, 0.5, 0.25, 0.5, 0.3669, 0.5, 0.374, 0.5, 0.375, 0.5, 0.3125, 0.5, 0.3715, 0.5, 0.375, 0.5, 0.3125, 0.5, 0.375, 0.5, 0.3715, 0.5, 0.3669, 0.5, 0.4375, 0.5, 0.3786, 0.5, 0.3831, 0.5, 0.4375, 0.5, 0.4507, 0.5, 0.5, 0.5, 0.5, 0.5, 0.4537, 0.5, 0.4537, 0.5, 0.5, 0.5, 0.5, 0.5, 0.4375, 0.5, 0.3786, 0.5, 0.4375, 0.5, 0.4375, 0.5, 0.3805, 0.5, 0.5, 0.5, 0.4507, 0.5, 0.4375, 0.5, 0.5, 0.5, 0.4507, 0.5, 0.4537, 0.5, 0.4375, 0.5, 0.4375, 0.5, 0.4537, 0.5, 0.4507, 0.5, 0.4537, 0.5, 0.3125, 0.5, 0.3714, 0.5, 0.3695, 0.5, 0.3125, 0.5, 0.5, 0.5, 0.4537, 0.5, 0.4537, 0.5, 0.5, 0.5, 0.4375, 0.5, 0.378, 0.5, 0.378, 0.5, 0.4375, 0.5, 0.5, 0.5, 0.4375, 0.5, 0.4375, 0.5, 0.5, 0.5, 0.5, 0.5, 0.4375, 0.5, 0.4375, 0.5, 0.5, 0.5, 0.3125, 0.5, 0.25, 0.5, 0.25, 0.5, 0.3125, 0.5, 0.4375, 0.5, 0.378, 0.5, 0.3828, 0.5, 0.4375, 0.5, 0.372, 0.5, 0.3125, 0.5, 0.3125, 0.5, 0.372, 0.5, 0.3125, 0.5, 0.25, 0.5, 0.25, 0.5, 0.3125, 0.5, 0.5, 0.5, 0.4375, 0.5, 0.4375, 0.5, 0.5, 0.5, 0.5, 0.5, 0.4375, 0.5, 0.4375, 0.5, 0.5, 0.5, 0.3125, 0.5, 0.25, 0.5, 0.25, 0.5, 0.3125, 0.5, 0.5, 0.5, 0.4375, 0.5, 0.4375, 0.5, 0.5, 0.5, 0.5, 0.5, 0.4537, 0.5, 0.4537, 0.5, 0.5, 0.5, 0.3125, 0.5, 0.3714, 0.5, 0.3695, 0.5, 0.3125, 0.5, 0.4537, 0.5, 0.4507, 0.5, 0.4537, 0.5, 0.3786, 0.5, 0.4375, 0.5, 0.4375, 0.5, 0.3805, 0.5, 0.372, 0.5, 0.3125, 0.5, 0.3125, 0.5, 0.3672, 0.5, 0.3125, 0.5, 0.25, 0.5, 0.25, 0.5, 0.3125, 0.5, 0.372, 0.5, 0.3125, 0.5, 0.3125, 0.5, 0.372, 0.5, 0.4375, 0.5, 0.375, 0.5, 0.375, 0.5, 0.4375, 0.5, 0.5, 0.5, 0.4375, 0.5, 0.4375, 0.5, 0.5, 0.5, 0.4375, 0.5, 0.3831, 0.5, 0.3805, 0.5, 0.4375, 0.5, 0.4375, 0.5, 0.378, 0.5, 0.3828, 0.5, 0.4375, 0.5, 0.375, 0.5, 0.3125, 0.5, 0.3125, 0.5, 0.375, 0.5, 0.3125, 0.5, 0.25, 0.5, 0.25, 0.5, 0.3125, 0.5, 0.3669, 0.5, 0.3125, 0.5, 0.3125, 0.5, 0.3695, 0.5, 0.3714, 0.5, 0.3125, 0.5, 0.3125, 0.5, 0.372, 0.5, 0.5, 0.5, 0.4375, 0.5, 0.4375, 0.5, 0.5, 0.5, 0.3125, 0.5, 0.25, 0.5, 0.25, 0.5, 0.3125, 0.5, 0.5, 0.5, 0.4375, 0.5, 0.4375, 0.5, 0.5, 0.5, 0.3125, 0.5, 0.25, 0.5, 0.25, 0.5, 0.3125, 0.5, 0.4375, 0.5, 0.378, 0.5, 0.378, 0.5, 0.4375, 0.5, 0.4375, 0.5, 0.3786, 0.5, 0.378, 0.5, 0.4375, 0.5, 0.3125, 0.75, 0.3125, 0.8333, 0.25, 0.8333, 0.25, 0.75, 0.4507, 0.5, 0.4537, 0.5, 0.4375, 0.5, 0.4375, 0.5, 0.5, 0.5, 0.4507, 0.5, 0.4375, 0.5, 0.5, 0.5, 0.4537, 0.5, 0.5, 0.5, 0.5, 0.5, 0.4375, 0.5, 0.3125, 0.5, 0.3125, 0.5833, 0.25, 0.5833, 0.25, 0.5, 0.3125, 0.8333, 0.3125, 0.9167, 0.25, 0.9167, 0.25, 0.8333, 0.3125, 0.5833, 0.3125, 0.6667, 0.25, 0.6667, 0.25, 0.5833, 0.4507, 0.5, 0.5, 0.5, 0.5, 0.5, 0.4537, 0.5, 0.3125, 0.9167, 0.2812, 1.0, 0.25, 0.9167, 0.3125, 0.5, 0.25, 0.5, 0.25, 0.5, 0.3125, 0.5, 0.3125, 0.6667, 0.3125, 0.75, 0.25, 0.75, 0.25, 0.6667, 0.375, 0.9167, 0.3438, 1.0, 0.3125, 0.9167, 0.375, 0.6667, 0.375, 0.75, 0.3125, 0.75, 0.3125, 0.6667, 0.375, 0.75, 0.375, 0.8333, 0.3125, 0.8333, 0.3125, 0.75, 0.375, 0.5, 0.375, 0.5833, 0.3125, 0.5833, 0.3125, 0.5, 0.375, 0.8333, 0.375, 0.9167, 0.3125, 0.9167, 0.3125, 0.8333, 0.375, 0.5833, 0.375, 0.6667, 0.3125, 0.6667, 0.3125, 0.5833, 0.4375, 0.5, 0.4375, 0.5833, 0.375, 0.5833, 0.375, 0.5, 0.4375, 0.8333, 0.4375, 0.9167, 0.375, 0.9167, 0.375, 0.8333, 0.4375, 0.5833, 0.4375, 0.6667, 0.375, 0.6667, 0.375, 0.5833, 0.4375, 0.9167, 0.4063, 1.0, 0.375, 0.9167, 0.4375, 0.6667, 0.4375, 0.75, 0.375, 0.75, 0.375, 0.6667, 0.4375, 0.75, 0.4375, 0.8333, 0.375, 0.8333, 0.375, 0.75, 0.5, 0.75, 0.5, 0.8333, 0.4375, 0.8333, 0.4375, 0.75, 0.5, 0.5, 0.5, 0.5833, 0.4375, 0.5833, 0.4375, 0.5, 0.5, 0.8333, 0.5, 0.9167, 0.4375, 0.9167, 0.4375, 0.8333, 0.5, 0.5833, 0.5, 0.6667, 0.4375, 0.6667, 0.4375, 0.5833, 0.5, 0.9167, 0.4688, 1.0, 0.4375, 0.9167, 0.5, 0.6667, 0.5, 0.75, 0.4375, 0.75, 0.4375, 0.6667, 0.4375, 0.5, 0.3786, 0.5, 0.3831, 0.5, 0.4375, 0.5, 0.375, 0.5, 0.3715, 0.5, 0.3669, 0.5, 0.3125, 0.5, 0.3715, 0.5, 0.375, 0.5, 0.3125, 0.5, 0.3669, 0.5, 0.374, 0.5, 0.375, 0.5, 0.25, 0.5, 0.3125, 0.5, 0.3125, 0.5, 0.25, 0.5, 0.4375, 0.5, 0.5, 0.5, 0.5, 0.5, 0.4375, 0.5, 0.3785, 0.5, 0.4375, 0.5, 0.4375, 0.5, 0.375, 0.5, 0.3125, 0.5, 0.375, 0.5, 0.375, 0.5, 0.3125, 0.5, 0.375, 0.5, 0.4375, 0.5, 0.4375, 0.5, 0.375, 0.5, 0.4375, 0.5, 0.5, 0.5, 0.5, 0.5, 0.4375, 0.5, 0.25, 0.5, 0.3125, 0.5, 0.3125, 0.5, 0.25, 0.5, 0.5493, 0.5, 0.5, 0.5, 0.5, 0.5, 0.5625, 0.5, 0.5463, 0.5, 0.5493, 0.5, 0.5625, 0.5, 0.5625, 0.5, 0.5, 0.5, 0.5463, 0.5, 0.5625, 0.5, 0.5, 0.5, 0.3715, 0.5, 0.3125, 0.5, 0.3125, 0.5, 0.3669, 0.5, 0.5, 0.5, 0.5493, 0.5, 0.5463, 0.5, 0.5, 0.5, 0.5463, 0.5, 0.5, 0.5, 0.5, 0.5, 0.5463, 0.5, 0.5493, 0.5, 0.5463, 0.5, 0.5463, 0.5, 0.5, 0.5, 0.4375, 0.5, 0.4375, 0.5, 0.5, 0.5, 0.3786, 0.5, 0.375, 0.5, 0.3831, 0.5, 0.374, 0.5, 0.381, 0.5, 0.375, 0.5, 0.372, 0.5, 0.372, 0.5, 0.375, 0.5, 0.375, 0.5, 0.3786, 0.5, 0.3805, 0.5, 0.375, 0.5, 0.375, 0.5, 0.378, 0.5, 0.3786, 0.5, 0.375, 0.5, 0.375, 0.5, 0.375, 0.5, 0.375, 0.5, 0.378, 0.5, 0.378, 0.5, 0.3805, 0.5, 0.3831, 0.5, 0.375, 0.5, 0.375, 0.5, 0.3828, 0.5, 0.378, 0.5, 0.375, 0.5, 0.375, 0.5, 0.375, 0.5, 0.375, 0.5, 0.3695, 0.5, 0.3714, 0.5, 0.375, 0.5, 0.375, 0.5, 0.372, 0.5, 0.3672, 0.5, 0.375, 0.5, 0.375, 0.5, 0.3669, 0.5, 0.3695, 0.5, 0.375, 0.5, 0.375, 0.5, 0.3714, 0.5, 0.372, 0.5, 0.375, 0.5, 0.375, 0.5, 0.3695, 0.5, 0.3714, 0.5, 0.375, 0.5, 0.375, 0.5, 0.378, 0.5, 0.378, 0.5, 0.374, 0.5, 0.381, 0.5, 0.375, 0.5, 0.5493, 0.5, 0.5463, 0.5, 0.5463, 0.5, 0.5463, 0.5, 0.5, 0.5, 0.5, 0.5, 0.5463, 0.5, 0.375, 0.5, 0.375, 0.5, 0.3714, 0.5, 0.372, 0.5, 0.375, 0.5, 0.375, 0.5, 0.3669, 0.5, 0.3695, 0.5, 0.375, 0.5, 0.375, 0.5, 0.372, 0.5, 0.3672, 0.5, 0.5, 0.5, 0.5493, 0.5, 0.5463, 0.5, 0.5, 0.5, 0.5, 0.5, 0.5463, 0.5, 0.5625, 0.5, 0.5, 0.5, 0.5463, 0.5, 0.5493, 0.5, 0.5625, 0.5, 0.5625, 0.5, 0.5493, 0.5, 0.5, 0.5, 0.5, 0.5, 0.5625, 0.5, 0.4507, 0.5, 0.5, 0.5, 0.5, 0.5, 0.4537, 0.5, 0.4537, 0.5, 0.5, 0.5, 0.5, 0.5, 0.4375, 0.5, 0.5, 0.5, 0.4507, 0.5, 0.4375, 0.5, 0.5, 0.5, 0.3828, 0.5, 0.378, 0.5, 0.375, 0.5, 0.375, 0.5, 0.3805, 0.5, 0.3831, 0.5, 0.375, 0.5, 0.375, 0.5, 0.378, 0.5, 0.3786, 0.5, 0.375, 0.5, 0.375, 0.5, 0.4507, 0.5, 0.4537, 0.5, 0.4375, 0.5, 0.4375, 0.5, 0.4375, 0.5, 0.378, 0.5, 0.378, 0.5, 0.4375, 0.5, 0.5, 0.5, 0.4375, 0.5, 0.4375, 0.5, 0.5, 0.5, 0.3125, 0.5, 0.25, 0.5, 0.25, 0.5, 0.3125, 0.5, 0.4375, 0.5, 0.378, 0.5, 0.3828, 0.5, 0.4375, 0.5, 0.372, 0.5, 0.3125, 0.5, 0.3125, 0.5, 0.372, 0.5, 0.5, 0.5, 0.4375, 0.5, 0.4375, 0.5, 0.5, 0.5, 0.3125, 0.5, 0.25, 0.5, 0.25, 0.5, 0.3125, 0.5, 0.3786, 0.5, 0.3805, 0.5, 0.375, 0.5, 0.375, 0.5, 0.5, 0.5, 0.4375, 0.5, 0.4375, 0.5, 0.5, 0.5, 0.5, 0.5, 0.4537, 0.5, 0.4537, 0.5, 0.5, 0.5, 0.372, 0.5, 0.372, 0.5, 0.375, 0.5, 0.375, 0.5, 0.3125, 0.5, 0.3714, 0.5, 0.3695, 0.5, 0.3125, 0.5, 0.4537, 0.5, 0.4507, 0.5, 0.4537, 0.5, 0.3786, 0.5, 0.4375, 0.5, 0.4375, 0.5, 0.3805, 0.5, 0.372, 0.5, 0.3125, 0.5, 0.3125, 0.5, 0.3672, 0.5, 0.3125, 0.5, 0.25, 0.5, 0.25, 0.5, 0.3125, 0.5, 0.3786, 0.5, 0.375, 0.5, 0.3831, 0.5, 0.4375, 0.5, 0.375, 0.5, 0.375, 0.5, 0.4375, 0.5, 0.5, 0.5, 0.4375, 0.5, 0.4375, 0.5, 0.5, 0.5, 0.5, 0.5, 0.4375, 0.5, 0.4375, 0.5, 0.5, 0.5, 0.4375, 0.5, 0.3831, 0.5, 0.3805, 0.5, 0.4375, 0.5, 0.375, 0.5, 0.3125, 0.5, 0.3125, 0.5, 0.375, 0.5, 0.3669, 0.5, 0.3125, 0.5, 0.3125, 0.5, 0.3695, 0.5, 0.3714, 0.5, 0.3125, 0.5, 0.3125, 0.5, 0.372, 0.5, 0.3125, 0.5, 0.25, 0.5, 0.25, 0.5, 0.3125, 0.5, 0.5, 0.5, 0.4375, 0.5, 0.4375, 0.5, 0.5, 0.5, 0.3125, 0.5, 0.25, 0.5, 0.25, 0.5, 0.3125, 0.5, 0.4375, 0.5, 0.3786, 0.5, 0.378, 0.5, 0.4375, 0.5, 0.3715, 0.5, 0.3125, 0.5, 0.3125, 0.5, 0.3669, 0.5, 0.25, 0.5, 0.3125, 0.5, 0.3125, 0.5, 0.25, 0.5, 0.3125, 0.75, 0.3125, 0.8333, 0.25, 0.8333, 0.25, 0.75, 0.3125, 0.5, 0.3125, 0.5833, 0.25, 0.5833, 0.25, 0.5, 0.4375, 0.5, 0.5, 0.5, 0.5, 0.5, 0.4375, 0.5, 0.3125, 0.8333, 0.3125, 0.9167, 0.25, 0.9167, 0.25, 0.8333, 0.375, 0.5, 0.4375, 0.5, 0.4375, 0.5, 0.375, 0.5, 0.3125, 0.5833, 0.3125, 0.6667, 0.25, 0.6667, 0.25, 0.5833, 0.3125, 0.9167, 0.2812, 1.0, 0.25, 0.9167, 0.3125, 0.5, 0.25, 0.5, 0.25, 0.5, 0.3125, 0.5, 0.3125, 0.6667, 0.3125, 0.75, 0.25, 0.75, 0.25, 0.6667, 0.375, 0.9167, 0.3438, 1.0, 0.3125, 0.9167, 0.375, 0.6667, 0.375, 0.75, 0.3125, 0.75, 0.3125, 0.6667, 0.375, 0.75, 0.375, 0.8333, 0.3125, 0.8333, 0.3125, 0.75, 0.375, 0.5, 0.375, 0.5833, 0.3125, 0.5833, 0.3125, 0.5, 0.375, 0.8333, 0.375, 0.9167, 0.3125, 0.9167, 0.3125, 0.8333, 0.3125, 0.5, 0.375, 0.5, 0.375, 0.5, 0.3125, 0.5, 0.375, 0.5833, 0.375, 0.6667, 0.3125, 0.6667, 0.3125, 0.5833, 0.4375, 0.5, 0.4375, 0.5833, 0.375, 0.5833, 0.375, 0.5, 0.4375, 0.8333, 0.4375, 0.9167, 0.375, 0.9167, 0.375, 0.8333, 0.4375, 0.5833, 0.4375, 0.6667, 0.375, 0.6667, 0.375, 0.5833, 0.4375, 0.9167, 0.4063, 1.0, 0.375, 0.9167, 0.4375, 0.6667, 0.4375, 0.75, 0.375, 0.75, 0.375, 0.6667, 0.4375, 0.75, 0.4375, 0.8333, 0.375, 0.8333, 0.375, 0.75, 0.5, 0.75, 0.5, 0.8333, 0.4375, 0.8333, 0.4375, 0.75, 0.5, 0.5, 0.5, 0.5833, 0.4375, 0.5833, 0.4375, 0.5, 0.5, 0.8333, 0.5, 0.9167, 0.4375, 0.9167, 0.4375, 0.8333, 0.3785, 0.5, 0.4375, 0.5, 0.4375, 0.5, 0.375, 0.5, 0.5, 0.5833, 0.5, 0.6667, 0.4375, 0.6667, 0.4375, 0.5833, 0.4375, 0.5, 0.5, 0.5, 0.5, 0.5, 0.4375, 0.5, 0.5, 0.9167, 0.4688, 1.0, 0.4375, 0.9167, 0.5, 0.6667, 0.5, 0.75, 0.4375, 0.75, 0.4375, 0.6667, 0.25, 0.5, 0.3125, 0.5, 0.3125, 0.5, 0.25, 0.5, 0.3669, 0.5, 0.374, 0.5, 0.375, 0.5, 0.3125, 0.5, 0.3715, 0.5, 0.375, 0.5, 0.3125, 0.5, 0.375, 0.5, 0.3715, 0.5, 0.3669, 0.5, 0.4375, 0.5, 0.3786, 0.5, 0.3831, 0.5, 0.4375, 0.5, 0.5, 0.5833, 0.5, 0.6667, 0.4375, 0.6667, 0.4375, 0.5833, 0.4375, 0.5, 0.5, 0.5, 0.5, 0.5, 0.4375, 0.5, 0.5, 0.9167, 0.4688, 1.0, 0.4375, 0.9167, 0.5, 0.6667, 0.5, 0.75, 0.4375, 0.75, 0.4375, 0.6667, 0.25, 0.5, 0.3125, 0.5, 0.3125, 0.5, 0.25, 0.5, 0.3669, 0.5, 0.374, 0.5, 0.375, 0.5, 0.3125, 0.5, 0.3715, 0.5, 0.375, 0.5, 0.3125, 0.5, 0.375, 0.5, 0.3715, 0.5, 0.3669, 0.5, 0.4375, 0.5, 0.3786, 0.5, 0.3831, 0.5, 0.4375, 0.5])
me_sphere.materials.append(mat_material_001)
me_sphere.materials.append(mat_material)
me_sphere.use_remesh_fix_poles = True
me_sphere.use_remesh_preserve_attributes = False
me_sphere.use_mirror_vertex_groups = False
me_sphere.update()
me_cylinder = bpy.data.meshes.new('Cylinder')
me_cylinder.from_pydata([(1.98, 0.2168, 0.1), (1.98, -0.2168, 0.1), (1.98, 0.1599, 0.2), (2.051, 0.1599, 0.1707), (2.051, -0.1599, 0.1707), (1.98, -0.1599, 0.2), (2.08, 0.1599, 0.1), (2.08, -0.1599, 0.1), (2.051, 0.1599, 0.02929), (2.051, -0.1599, 0.02929), (1.98, 0.1599, -2.98e-08), (1.98, -0.1599, 0.0), (1.909, 0.1599, 0.02929), (1.909, -0.1599, 0.02929), (1.88, 0.1599, 0.1), (1.88, -0.1599, 0.1), (1.909, 0.1599, 0.1707), (1.909, -0.1599, 0.1707), (1.98, 0.109, 0.2), (1.98, -0.109, 0.2), (2.051, -0.109, 0.1707), (2.051, 0.109, 0.1707), (2.08, -0.109, 0.1), (2.08, 0.109, 0.1), (2.051, -0.109, 0.02929), (2.051, 0.109, 0.02929), (1.98, -0.109, -7.451e-09), (1.98, 0.109, -2.235e-08), (1.909, -0.109, 0.02929), (1.909, 0.109, 0.02929), (1.88, -0.109, 0.1), (1.88, 0.109, 0.1), (1.909, -0.109, 0.1707), (1.909, 0.109, 0.1707), (1.823, -0.8022, 0.1), (1.606, -1.178, 0.1), (1.795, -0.8515, 0.2), (1.856, -0.8869, 0.1707), (1.696, -1.164, 0.1707), (1.635, -1.128, 0.2), (1.881, -0.9015, 0.1), (1.721, -1.178, 0.1), (1.856, -0.8869, 0.02929), (1.696, -1.164, 0.02929), (1.795, -0.8515, -2.98e-08), (1.635, -1.128, 0.0), (1.733, -0.8162, 0.02929), (1.574, -1.093, 0.02929), (1.708, -0.8015, 0.1), (1.548, -1.078, 0.1), (1.733, -0.8162, 0.1707), (1.574, -1.093, 0.1707), (1.769, -0.8956, 0.2), (1.66, -1.084, 0.2), (1.721, -1.12, 0.1707), (1.83, -0.931, 0.1707), (1.747, -1.134, 0.1), (1.856, -0.9456, 0.1), (1.721, -1.12, 0.02929), (1.83, -0.931, 0.02929), (1.66, -1.084, -7.451e-09), (1.769, -0.8956, -2.235e-08), (1.599, -1.049, 0.02929), (1.708, -0.8603, 0.02929), (1.574, -1.034, 0.1), (1.683, -0.8456, 0.1), (1.599, -1.049, 0.1707), (1.708, -0.8603, 0.1707), (1.178, -1.606, 0.1), (0.8022, -1.823, 0.1), (1.128, -1.635, 0.2), (1.164, -1.696, 0.1707), (0.8869, -1.856, 0.1707), (0.8515, -1.795, 0.2), (1.178, -1.721, 0.1), (0.9015, -1.881, 0.1), (1.164, -1.696, 0.02929), (0.8869, -1.856, 0.02929), (1.128, -1.635, -2.98e-08), (0.8515, -1.795, 0.0), (1.093, -1.574, 0.02929), (0.8162, -1.733, 0.02929), (1.078, -1.548, 0.1), (0.8015, -1.708, 0.1), (1.093, -1.574, 0.1707), (0.8162, -1.733, 0.1707), (1.084, -1.66, 0.2), (0.8956, -1.769, 0.2), (0.931, -1.83, 0.1707), (1.12, -1.721, 0.1707), (0.9456, -1.856, 0.1), (1.134, -1.747, 0.1), (0.931, -1.83, 0.02929), (1.12, -1.721, 0.02929), (0.8956, -1.769, -7.451e-09), (1.084, -1.66, -2.235e-08), (0.8603, -1.708, 0.02929), (1.049, -1.599, 0.02929), (0.8456, -1.683, 0.1), (1.034, -1.574, 0.1), (0.8603, -1.708, 0.1707), (1.049, -1.599, 0.1707), (0.2168, -1.98, 0.1), (-0.2168, -1.98, 0.1), (0.1599, -1.98, 0.2), (0.1599, -2.051, 0.1707), (-0.1599, -2.051, 0.1707), (-0.1599, -1.98, 0.2), (0.1599, -2.08, 0.1), (-0.1599, -2.08, 0.1), (0.1599, -2.051, 0.02929), (-0.1599, -2.051, 0.02929), (0.1599, -1.98, -2.98e-08), (-0.1599, -1.98, 0.0), (0.1599, -1.909, 0.02929), (-0.1599, -1.909, 0.02929), (0.1599, -1.88, 0.1), (-0.1599, -1.88, 0.1), (0.1599, -1.909, 0.1707), (-0.1599, -1.909, 0.1707), (0.109, -1.98, 0.2), (-0.109, -1.98, 0.2), (-0.109, -2.051, 0.1707), (0.109, -2.051, 0.1707), (-0.109, -2.08, 0.1), (0.109, -2.08, 0.1), (-0.109, -2.051, 0.02929), (0.109, -2.051, 0.02929), (-0.109, -1.98, -7.451e-09), (0.109, -1.98, -2.235e-08), (-0.109, -1.909, 0.02929), (0.109, -1.909, 0.02929), (-0.109, -1.88, 0.1), (0.109, -1.88, 0.1), (-0.109, -1.909, 0.1707), (0.109, -1.909, 0.1707), (-0.8022, -1.823, 0.1), (-1.178, -1.606, 0.1), (-0.8515, -1.795, 0.2), (-0.8869, -1.856, 0.1707), (-1.164, -1.696, 0.1707), (-1.128, -1.635, 0.2), (-0.9015, -1.881, 0.1), (-1.178, -1.721, 0.1), (-0.8869, -1.856, 0.02929), (-1.164, -1.696, 0.02929), (-0.8515, -1.795, -2.98e-08), (-1.128, -1.635, 0.0), (-0.8162, -1.733, 0.02929), (-1.093, -1.574, 0.02929), (-0.8015, -1.708, 0.1), (-1.078, -1.548, 0.1), (-0.8162, -1.733, 0.1707), (-1.093, -1.574, 0.1707), (-0.8956, -1.769, 0.2), (-1.084, -1.66, 0.2), (-1.12, -1.721, 0.1707), (-0.931, -1.83, 0.1707), (-1.134, -1.747, 0.1), (-0.9456, -1.856, 0.1), (-1.12, -1.721, 0.02929), (-0.931, -1.83, 0.02929), (-1.084, -1.66, -7.451e-09), (-0.8956, -1.769, -2.235e-08), (-1.049, -1.599, 0.02929), (-0.8603, -1.708, 0.02929), (-1.034, -1.574, 0.1), (-0.8456, -1.683, 0.1), (-1.049, -1.599, 0.1707), (-0.8603, -1.708, 0.1707), (-1.606, -1.178, 0.1), (-1.823, -0.8022, 0.1), (-1.635, -1.128, 0.2), (-1.696, -1.164, 0.1707), (-1.856, -0.8869, 0.1707), (-1.795, -0.8515, 0.2), (-1.721, -1.178, 0.1), (-1.881, -0.9015, 0.1), (-1.696, -1.164, 0.02929), (-1.856, -0.8869, 0.02929), (-1.635, -1.128, -2.98e-08), (-1.795, -0.8515, 0.0), (-1.574, -1.093, 0.02929), (-1.733, -0.8162, 0.02929), (-1.548, -1.078, 0.1), (-1.708, -0.8015, 0.1), (-1.574, -1.093, 0.1707), (-1.733, -0.8162, 0.1707), (-1.66, -1.084, 0.2), (-1.769, -0.8956, 0.2), (-1.83, -0.931, 0.1707), (-1.721, -1.12, 0.1707), (-1.856, -0.9456, 0.1), (-1.747, -1.134, 0.1), (-1.83, -0.931, 0.02929), (-1.721, -1.12, 0.02929), (-1.769, -0.8956, -7.451e-09), (-1.66, -1.084, -2.235e-08), (-1.708, -0.8603, 0.02929), (-1.599, -1.049, 0.02929), (-1.683, -0.8456, 0.1), (-1.574, -1.034, 0.1), (-1.708, -0.8603, 0.1707), (-1.599, -1.049, 0.1707), (-1.98, -0.2168, 0.1), (-1.98, 0.2168, 0.1), (-1.98, -0.1599, 0.2), (-2.051, -0.1599, 0.1707), (-2.051, 0.1599, 0.1707), (-1.98, 0.1599, 0.2), (-2.08, -0.1599, 0.1), (-2.08, 0.1599, 0.1), (-2.051, -0.1599, 0.02929), (-2.051, 0.1599, 0.02929), (-1.98, -0.1599, -2.98e-08), (-1.98, 0.1599, 0.0), (-1.909, -0.1599, 0.02929), (-1.909, 0.1599, 0.02929), (-1.88, -0.1599, 0.1), (-1.88, 0.1599, 0.1), (-1.909, -0.1599, 0.1707), (-1.909, 0.1599, 0.1707), (-1.98, -0.109, 0.2), (-1.98, 0.109, 0.2), (-2.051, 0.109, 0.1707), (-2.051, -0.109, 0.1707), (-2.08, 0.109, 0.1), (-2.08, -0.109, 0.1), (-2.051, 0.109, 0.02929), (-2.051, -0.109, 0.02929), (-1.98, 0.109, -7.451e-09), (-1.98, -0.109, -2.235e-08), (-1.909, 0.109, 0.02929), (-1.909, -0.109, 0.02929), (-1.88, 0.109, 0.1), (-1.88, -0.109, 0.1), (-1.909, 0.109, 0.1707), (-1.909, -0.109, 0.1707), (-1.823, 0.8022, 0.1), (-1.606, 1.178, 0.1), (-1.795, 0.8515, 0.2), (-1.856, 0.8869, 0.1707), (-1.696, 1.164, 0.1707), (-1.635, 1.128, 0.2), (-1.881, 0.9015, 0.1), (-1.721, 1.178, 0.1), (-1.856, 0.8869, 0.02929), (-1.696, 1.164, 0.02929), (-1.795, 0.8515, -2.98e-08), (-1.635, 1.128, 0.0), (-1.733, 0.8162, 0.02929), (-1.574, 1.093, 0.02929), (-1.708, 0.8015, 0.1), (-1.548, 1.078, 0.1), (-1.733, 0.8162, 0.1707), (-1.574, 1.093, 0.1707), (-1.769, 0.8956, 0.2), (-1.66, 1.084, 0.2), (-1.721, 1.12, 0.1707), (-1.83, 0.931, 0.1707), (-1.747, 1.134, 0.1), (-1.856, 0.9456, 0.1), (-1.721, 1.12, 0.02929), (-1.83, 0.931, 0.02929), (-1.66, 1.084, -7.451e-09), (-1.769, 0.8956, -2.235e-08), (-1.599, 1.049, 0.02929), (-1.708, 0.8602, 0.02929), (-1.574, 1.034, 0.1), (-1.683, 0.8456, 0.1), (-1.599, 1.049, 0.1707), (-1.708, 0.8602, 0.1707), (-1.178, 1.606, 0.1), (-0.8022, 1.823, 0.1), (-1.128, 1.635, 0.2), (-1.164, 1.696, 0.1707), (-0.8869, 1.856, 0.1707), (-0.8515, 1.795, 0.2), (-1.178, 1.721, 0.1), (-0.9015, 1.881, 0.1), (-1.164, 1.696, 0.02929), (-0.8869, 1.856, 0.02929), (-1.128, 1.635, -2.98e-08), (-0.8515, 1.795, 0.0), (-1.093, 1.574, 0.02929), (-0.8162, 1.733, 0.02929), (-1.078, 1.548, 0.1), (-0.8015, 1.708, 0.1), (-1.093, 1.574, 0.1707), (-0.8162, 1.733, 0.1707), (-1.084, 1.66, 0.2), (-0.8956, 1.769, 0.2), (-0.931, 1.83, 0.1707), (-1.12, 1.721, 0.1707), (-0.9456, 1.856, 0.1), (-1.134, 1.747, 0.1), (-0.931, 1.83, 0.02929), (-1.12, 1.721, 0.02929), (-0.8956, 1.769, -7.451e-09), (-1.084, 1.66, -2.235e-08), (-0.8603, 1.708, 0.02929), (-1.049, 1.599, 0.02929), (-0.8456, 1.683, 0.1), (-1.034, 1.574, 0.1), (-0.8603, 1.708, 0.1707), (-1.049, 1.599, 0.1707), (-0.2168, 1.98, 0.1), (0.2168, 1.98, 0.1), (-0.1599, 1.98, 0.2), (-0.1599, 2.051, 0.1707), (0.1599, 2.051, 0.1707), (0.1599, 1.98, 0.2), (-0.1599, 2.08, 0.1), (0.1599, 2.08, 0.1), (-0.1599, 2.051, 0.02929), (0.1599, 2.051, 0.02929), (-0.1599, 1.98, -2.98e-08), (0.1599, 1.98, 0.0), (-0.1599, 1.909, 0.02929), (0.1599, 1.909, 0.02929), (-0.1599, 1.88, 0.1), (0.1599, 1.88, 0.1), (-0.1599, 1.909, 0.1707), (0.1599, 1.909, 0.1707), (-0.109, 1.98, 0.2), (0.109, 1.98, 0.2), (0.109, 2.051, 0.1707), (-0.109, 2.051, 0.1707), (0.109, 2.08, 0.1), (-0.109, 2.08, 0.1), (0.109, 2.051, 0.02929), (-0.109, 2.051, 0.02929), (0.109, 1.98, -7.451e-09), (-0.109, 1.98, -2.235e-08), (0.109, 1.909, 0.02929), (-0.109, 1.909, 0.02929), (0.109, 1.88, 0.1), (-0.109, 1.88, 0.1), (0.109, 1.909, 0.1707), (-0.109, 1.909, 0.1707), (0.8022, 1.823, 0.1), (1.178, 1.606, 0.1), (0.8515, 1.795, 0.2), (0.8869, 1.856, 0.1707), (1.164, 1.696, 0.1707), (1.128, 1.635, 0.2), (0.9015, 1.881, 0.1), (1.178, 1.721, 0.1), (0.8869, 1.856, 0.02929), (1.164, 1.696, 0.02929), (0.8515, 1.795, -2.98e-08), (1.128, 1.635, 0.0), (0.8162, 1.733, 0.02929), (1.093, 1.574, 0.02929), (0.8015, 1.708, 0.1), (1.078, 1.548, 0.1), (0.8162, 1.733, 0.1707), (1.093, 1.574, 0.1707), (0.8956, 1.769, 0.2), (1.084, 1.66, 0.2), (1.12, 1.721, 0.1707), (0.931, 1.83, 0.1707), (1.134, 1.747, 0.1), (0.9456, 1.856, 0.1), (1.12, 1.721, 0.02929), (0.931, 1.83, 0.02929), (1.084, 1.66, -7.451e-09), (0.8956, 1.769, -2.235e-08), (1.049, 1.599, 0.02929), (0.8602, 1.708, 0.02929), (1.034, 1.574, 0.1), (0.8456, 1.683, 0.1), (1.049, 1.599, 0.1707), (0.8602, 1.708, 0.1707), (1.606, 1.178, 0.1), (1.823, 0.8022, 0.1), (1.635, 1.128, 0.2), (1.696, 1.164, 0.1707), (1.856, 0.8869, 0.1707), (1.795, 0.8515, 0.2), (1.721, 1.178, 0.1), (1.881, 0.9015, 0.1), (1.696, 1.164, 0.02929), (1.856, 0.8869, 0.02929), (1.635, 1.128, -2.98e-08), (1.795, 0.8515, 0.0), (1.574, 1.093, 0.02929), (1.733, 0.8162, 0.02929), (1.548, 1.078, 0.1), (1.708, 0.8015, 0.1), (1.574, 1.093, 0.1707), (1.733, 0.8162, 0.1707), (1.66, 1.084, 0.2), (1.769, 0.8956, 0.2), (1.83, 0.931, 0.1707), (1.721, 1.12, 0.1707), (1.856, 0.9456, 0.1), (1.747, 1.134, 0.1), (1.83, 0.931, 0.02929), (1.721, 1.12, 0.02929), (1.769, 0.8956, -7.451e-09), (1.66, 1.084, -2.235e-08), (1.708, 0.8603, 0.02929), (1.599, 1.049, 0.02929), (1.683, 0.8456, 0.1), (1.574, 1.034, 0.1), (1.708, 0.8603, 0.1707), (1.599, 1.049, 0.1707)], [], [(19, 5, 4, 20), (20, 4, 7, 22), (22, 7, 9, 24), (24, 9, 11, 26), (26, 11, 13, 28), (28, 13, 15, 30), (30, 15, 17, 32), (32, 17, 5, 19), (0, 2, 3), (1, 4, 5), (0, 3, 6), (1, 7, 4), (0, 6, 8), (1, 9, 7), (0, 8, 10), (1, 11, 9), (0, 10, 12), (1, 13, 11), (0, 12, 14), (1, 15, 13), (0, 14, 16), (1, 17, 15), (0, 16, 2), (1, 5, 17), (16, 33, 18, 2), (33, 32, 19, 18), (14, 31, 33, 16), (31, 30, 32, 33), (12, 29, 31, 14), (29, 28, 30, 31), (10, 27, 29, 12), (27, 26, 28, 29), (8, 25, 27, 10), (25, 24, 26, 27), (6, 23, 25, 8), (23, 22, 24, 25), (3, 21, 23, 6), (21, 20, 22, 23), (2, 18, 21, 3), (18, 19, 20, 21), (53, 39, 38, 54), (54, 38, 41, 56), (56, 41, 43, 58), (58, 43, 45, 60), (60, 45, 47, 62), (62, 47, 49, 64), (64, 49, 51, 66), (66, 51, 39, 53), (34, 36, 37), (35, 38, 39), (34, 37, 40), (35, 41, 38), (34, 40, 42), (35, 43, 41), (34, 42, 44), (35, 45, 43), (34, 44, 46), (35, 47, 45), (34, 46, 48), (35, 49, 47), (34, 48, 50), (35, 51, 49), (34, 50, 36), (35, 39, 51), (50, 67, 52, 36), (67, 66, 53, 52), (48, 65, 67, 50), (65, 64, 66, 67), (46, 63, 65, 48), (63, 62, 64, 65), (44, 61, 63, 46), (61, 60, 62, 63), (42, 59, 61, 44), (59, 58, 60, 61), (40, 57, 59, 42), (57, 56, 58, 59), (37, 55, 57, 40), (55, 54, 56, 57), (36, 52, 55, 37), (52, 53, 54, 55), (87, 73, 72, 88), (88, 72, 75, 90), (90, 75, 77, 92), (92, 77, 79, 94), (94, 79, 81, 96), (96, 81, 83, 98), (98, 83, 85, 100), (100, 85, 73, 87), (68, 70, 71), (69, 72, 73), (68, 71, 74), (69, 75, 72), (68, 74, 76), (69, 77, 75), (68, 76, 78), (69, 79, 77), (68, 78, 80), (69, 81, 79), (68, 80, 82), (69, 83, 81), (68, 82, 84), (69, 85, 83), (68, 84, 70), (69, 73, 85), (84, 101, 86, 70), (101, 100, 87, 86), (82, 99, 101, 84), (99, 98, 100, 101), (80, 97, 99, 82), (97, 96, 98, 99), (78, 95, 97, 80), (95, 94, 96, 97), (76, 93, 95, 78), (93, 92, 94, 95), (74, 91, 93, 76), (91, 90, 92, 93), (71, 89, 91, 74), (89, 88, 90, 91), (70, 86, 89, 71), (86, 87, 88, 89), (121, 107, 106, 122), (122, 106, 109, 124), (124, 109, 111, 126), (126, 111, 113, 128), (128, 113, 115, 130), (130, 115, 117, 132), (132, 117, 119, 134), (134, 119, 107, 121), (102, 104, 105), (103, 106, 107), (102, 105, 108), (103, 109, 106), (102, 108, 110), (103, 111, 109), (102, 110, 112), (103, 113, 111), (102, 112, 114), (103, 115, 113), (102, 114, 116), (103, 117, 115), (102, 116, 118), (103, 119, 117), (102, 118, 104), (103, 107, 119), (118, 135, 120, 104), (135, 134, 121, 120), (116, 133, 135, 118), (133, 132, 134, 135), (114, 131, 133, 116), (131, 130, 132, 133), (112, 129, 131, 114), (129, 128, 130, 131), (110, 127, 129, 112), (127, 126, 128, 129), (108, 125, 127, 110), (125, 124, 126, 127), (105, 123, 125, 108), (123, 122, 124, 125), (104, 120, 123, 105), (120, 121, 122, 123), (155, 141, 140, 156), (156, 140, 143, 158), (158, 143, 145, 160), (160, 145, 147, 162), (162, 147, 149, 164), (164, 149, 151, 166), (166, 151, 153, 168), (168, 153, 141, 155), (136, 138, 139), (137, 140, 141), (136, 139, 142), (137, 143, 140), (136, 142, 144), (137, 145, 143), (136, 144, 146), (137, 147, 145), (136, 146, 148), (137, 149, 147), (136, 148, 150), (137, 151, 149), (136, 150, 152), (137, 153, 151), (136, 152, 138), (137, 141, 153), (152, 169, 154, 138), (169, 168, 155, 154), (150, 167, 169, 152), (167, 166, 168, 169), (148, 165, 167, 150), (165, 164, 166, 167), (146, 163, 165, 148), (163, 162, 164, 165), (144, 161, 163, 146), (161, 160, 162, 163), (142, 159, 161, 144), (159, 158, 160, 161), (139, 157, 159, 142), (157, 156, 158, 159), (138, 154, 157, 139), (154, 155, 156, 157), (189, 175, 174, 190), (190, 174, 177, 192), (192, 177, 179, 194), (194, 179, 181, 196), (196, 181, 183, 198), (198, 183, 185, 200), (200, 185, 187, 202), (202, 187, 175, 189), (170, 172, 173), (171, 174, 175), (170, 173, 176), (171, 177, 174), (170, 176, 178), (171, 179, 177), (170, 178, 180), (171, 181, 179), (170, 180, 182), (171, 183, 181), (170, 182, 184), (171, 185, 183), (170, 184, 186), (171, 187, 185), (170, 186, 172), (171, 175, 187), (186, 203, 188, 172), (203, 202, 189, 188), (184, 201, 203, 186), (201, 200, 202, 203), (182, 199, 201, 184), (199, 198, 200, 201), (180, 197, 199, 182), (197, 196, 198, 199), (178, 195, 197, 180), (195, 194, 196, 197), (176, 193, 195, 178), (193, 192, 194, 195), (173, 191, 193, 176), (191, 190, 192, 193), (172, 188, 191, 173), (188, 189, 190, 191), (223, 209, 208, 224), (224, 208, 211, 226), (226, 211, 213, 228), (228, 213, 215, 230), (230, 215, 217, 232), (232, 217, 219, 234), (234, 219, 221, 236), (236, 221, 209, 223), (204, 206, 207), (205, 208, 209), (204, 207, 210), (205, 211, 208), (204, 210, 212), (205, 213, 211), (204, 212, 214), (205, 215, 213), (204, 214, 216), (205, 217, 215), (204, 216, 218), (205, 219, 217), (204, 218, 220), (205, 221, 219), (204, 220, 206), (205, 209, 221), (220, 237, 222, 206), (237, 236, 223, 222), (218, 235, 237, 220), (235, 234, 236, 237), (216, 233, 235, 218), (233, 232, 234, 235), (214, 231, 233, 216), (231, 230, 232, 233), (212, 229, 231, 214), (229, 228, 230, 231), (210, 227, 229, 212), (227, 226, 228, 229), (207, 225, 227, 210), (225, 224, 226, 227), (206, 222, 225, 207), (222, 223, 224, 225), (257, 243, 242, 258), (258, 242, 245, 260), (260, 245, 247, 262), (262, 247, 249, 264), (264, 249, 251, 266), (266, 251, 253, 268), (268, 253, 255, 270), (270, 255, 243, 257), (238, 240, 241), (239, 242, 243), (238, 241, 244), (239, 245, 242), (238, 244, 246), (239, 247, 245), (238, 246, 248), (239, 249, 247), (238, 248, 250), (239, 251, 249), (238, 250, 252), (239, 253, 251), (238, 252, 254), (239, 255, 253), (238, 254, 240), (239, 243, 255), (254, 271, 256, 240), (271, 270, 257, 256), (252, 269, 271, 254), (269, 268, 270, 271), (250, 267, 269, 252), (267, 266, 268, 269), (248, 265, 267, 250), (265, 264, 266, 267), (246, 263, 265, 248), (263, 262, 264, 265), (244, 261, 263, 246), (261, 260, 262, 263), (241, 259, 261, 244), (259, 258, 260, 261), (240, 256, 259, 241), (256, 257, 258, 259), (291, 277, 276, 292), (292, 276, 279, 294), (294, 279, 281, 296), (296, 281, 283, 298), (298, 283, 285, 300), (300, 285, 287, 302), (302, 287, 289, 304), (304, 289, 277, 291), (272, 274, 275), (273, 276, 277), (272, 275, 278), (273, 279, 276), (272, 278, 280), (273, 281, 279), (272, 280, 282), (273, 283, 281), (272, 282, 284), (273, 285, 283), (272, 284, 286), (273, 287, 285), (272, 286, 288), (273, 289, 287), (272, 288, 274), (273, 277, 289), (288, 305, 290, 274), (305, 304, 291, 290), (286, 303, 305, 288), (303, 302, 304, 305), (284, 301, 303, 286), (301, 300, 302, 303), (282, 299, 301, 284), (299, 298, 300, 301), (280, 297, 299, 282), (297, 296, 298, 299), (278, 295, 297, 280), (295, 294, 296, 297), (275, 293, 295, 278), (293, 292, 294, 295), (274, 290, 293, 275), (290, 291, 292, 293), (325, 311, 310, 326), (326, 310, 313, 328), (328, 313, 315, 330), (330, 315, 317, 332), (332, 317, 319, 334), (334, 319, 321, 336), (336, 321, 323, 338), (338, 323, 311, 325), (306, 308, 309), (307, 310, 311), (306, 309, 312), (307, 313, 310), (306, 312, 314), (307, 315, 313), (306, 314, 316), (307, 317, 315), (306, 316, 318), (307, 319, 317), (306, 318, 320), (307, 321, 319), (306, 320, 322), (307, 323, 321), (306, 322, 308), (307, 311, 323), (322, 339, 324, 308), (339, 338, 325, 324), (320, 337, 339, 322), (337, 336, 338, 339), (318, 335, 337, 320), (335, 334, 336, 337), (316, 333, 335, 318), (333, 332, 334, 335), (314, 331, 333, 316), (331, 330, 332, 333), (312, 329, 331, 314), (329, 328, 330, 331), (309, 327, 329, 312), (327, 326, 328, 329), (308, 324, 327, 309), (324, 325, 326, 327), (359, 345, 344, 360), (360, 344, 347, 362), (362, 347, 349, 364), (364, 349, 351, 366), (366, 351, 353, 368), (368, 353, 355, 370), (370, 355, 357, 372), (372, 357, 345, 359), (340, 342, 343), (341, 344, 345), (340, 343, 346), (341, 347, 344), (340, 346, 348), (341, 349, 347), (340, 348, 350), (341, 351, 349), (340, 350, 352), (341, 353, 351), (340, 352, 354), (341, 355, 353), (340, 354, 356), (341, 357, 355), (340, 356, 342), (341, 345, 357), (356, 373, 358, 342), (373, 372, 359, 358), (354, 371, 373, 356), (371, 370, 372, 373), (352, 369, 371, 354), (369, 368, 370, 371), (350, 367, 369, 352), (367, 366, 368, 369), (348, 365, 367, 350), (365, 364, 366, 367), (346, 363, 365, 348), (363, 362, 364, 365), (343, 361, 363, 346), (361, 360, 362, 363), (342, 358, 361, 343), (358, 359, 360, 361), (393, 379, 378, 394), (394, 378, 381, 396), (396, 381, 383, 398), (398, 383, 385, 400), (400, 385, 387, 402), (402, 387, 389, 404), (404, 389, 391, 406), (406, 391, 379, 393), (374, 376, 377), (375, 378, 379), (374, 377, 380), (375, 381, 378), (374, 380, 382), (375, 383, 381), (374, 382, 384), (375, 385, 383), (374, 384, 386), (375, 387, 385), (374, 386, 388), (375, 389, 387), (374, 388, 390), (375, 391, 389), (374, 390, 376), (375, 379, 391), (390, 407, 392, 376), (407, 406, 393, 392), (388, 405, 407, 390), (405, 404, 406, 407), (386, 403, 405, 388), (403, 402, 404, 405), (384, 401, 403, 386), (401, 400, 402, 403), (382, 399, 401, 384), (399, 398, 400, 401), (380, 397, 399, 382), (397, 396, 398, 399), (377, 395, 397, 380), (395, 394, 396, 397), (376, 392, 395, 377), (392, 393, 394, 395)])
me_cylinder.polygons.foreach_set('use_smooth', [True] * 480)
_uv = me_cylinder.uv_layers.new(name='UVMap')
_uv.uv.foreach_set('vector', [1.0, 0.8333, 1.0, 1.0, 0.875, 1.0, 0.875, 0.8333, 0.875, 0.8333, 0.875, 1.0, 0.75, 1.0, 0.75, 0.8333, 0.75, 0.8333, 0.75, 1.0, 0.625, 1.0, 0.625, 0.8333, 0.625, 0.8333, 0.625, 1.0, 0.5, 1.0, 0.5, 0.8333, 0.5, 0.8333, 0.5, 1.0, 0.375, 1.0, 0.375, 0.8333, 0.375, 0.8333, 0.375, 1.0, 0.25, 1.0, 0.25, 0.8333, 0.25, 0.8333, 0.25, 1.0, 0.125, 1.0, 0.125, 0.8333, 0.125, 0.8333, 0.125, 1.0, 0.0, 1.0, 0.0, 0.8333, 0.75, 0.2749, 0.75, 0.49, 0.9197, 0.4197, 0.2676, 0.2676, 0.4197, 0.4197, 0.25, 0.49, 0.7676, 0.2676, 0.9197, 0.4197, 0.99, 0.25, 0.2749, 0.25, 0.49, 0.25, 0.4197, 0.4197, 0.7749, 0.25, 0.99, 0.25, 0.9197, 0.08029, 0.2676, 0.2324, 0.4197, 0.08029, 0.49, 0.25, 0.7676, 0.2324, 0.9197, 0.08029, 0.75, 0.01, 0.25, 0.2251, 0.25, 0.01, 0.4197, 0.08029, 0.75, 0.2251, 0.75, 0.01, 0.5803, 0.08029, 0.2324, 0.2324, 0.08029, 0.08029, 0.25, 0.01, 0.7324, 0.2324, 0.5803, 0.08029, 0.51, 0.25, 0.2251, 0.25, 0.01, 0.25, 0.08029, 0.08029, 0.7251, 0.25, 0.51, 0.25, 0.5803, 0.4197, 0.2324, 0.2676, 0.08029, 0.4197, 0.01, 0.25, 0.7324, 0.2676, 0.5803, 0.4197, 0.75, 0.49, 0.25, 0.2749, 0.25, 0.49, 0.08029, 0.4197, 0.125, 0.5, 0.125, 0.6667, 0.0, 0.6667, 0.0, 0.5, 0.125, 0.6667, 0.125, 0.8333, 0.0, 0.8333, 0.0, 0.6667, 0.25, 0.5, 0.25, 0.6667, 0.125, 0.6667, 0.125, 0.5, 0.25, 0.6667, 0.25, 0.8333, 0.125, 0.8333, 0.125, 0.6667, 0.375, 0.5, 0.375, 0.6667, 0.25, 0.6667, 0.25, 0.5, 0.375, 0.6667, 0.375, 0.8333, 0.25, 0.8333, 0.25, 0.6667, 0.5, 0.5, 0.5, 0.6667, 0.375, 0.6667, 0.375, 0.5, 0.5, 0.6667, 0.5, 0.8333, 0.375, 0.8333, 0.375, 0.6667, 0.625, 0.5, 0.625, 0.6667, 0.5, 0.6667, 0.5, 0.5, 0.625, 0.6667, 0.625, 0.8333, 0.5, 0.8333, 0.5, 0.6667, 0.75, 0.5, 0.75, 0.6667, 0.625, 0.6667, 0.625, 0.5, 0.75, 0.6667, 0.75, 0.8333, 0.625, 0.8333, 0.625, 0.6667, 0.875, 0.5, 0.875, 0.6667, 0.75, 0.6667, 0.75, 0.5, 0.875, 0.6667, 0.875, 0.8333, 0.75, 0.8333, 0.75, 0.6667, 1.0, 0.5, 1.0, 0.6667, 0.875, 0.6667, 0.875, 0.5, 1.0, 0.6667, 1.0, 0.8333, 0.875, 0.8333, 0.875, 0.6667, 1.0, 0.8333, 1.0, 1.0, 0.875, 1.0, 0.875, 0.8333, 0.875, 0.8333, 0.875, 1.0, 0.75, 1.0, 0.75, 0.8333, 0.75, 0.8333, 0.75, 1.0, 0.625, 1.0, 0.625, 0.8333, 0.625, 0.8333, 0.625, 1.0, 0.5, 1.0, 0.5, 0.8333, 0.5, 0.8333, 0.5, 1.0, 0.375, 1.0, 0.375, 0.8333, 0.375, 0.8333, 0.375, 1.0, 0.25, 1.0, 0.25, 0.8333, 0.25, 0.8333, 0.25, 1.0, 0.125, 1.0, 0.125, 0.8333, 0.125, 0.8333, 0.125, 1.0, 0.0, 1.0, 0.0, 0.8333, 0.75, 0.2749, 0.75, 0.49, 0.9197, 0.4197, 0.2676, 0.2676, 0.4197, 0.4197, 0.25, 0.49, 0.7676, 0.2676, 0.9197, 0.4197, 0.99, 0.25, 0.2749, 0.25, 0.49, 0.25, 0.4197, 0.4197, 0.7749, 0.25, 0.99, 0.25, 0.9197, 0.08029, 0.2676, 0.2324, 0.4197, 0.08029, 0.49, 0.25, 0.7676, 0.2324, 0.9197, 0.08029, 0.75, 0.01, 0.25, 0.2251, 0.25, 0.01, 0.4197, 0.08029, 0.75, 0.2251, 0.75, 0.01, 0.5803, 0.08029, 0.2324, 0.2324, 0.08029, 0.08029, 0.25, 0.01, 0.7324, 0.2324, 0.5803, 0.08029, 0.51, 0.25, 0.2251, 0.25, 0.01, 0.25, 0.08029, 0.08029, 0.7251, 0.25, 0.51, 0.25, 0.5803, 0.4197, 0.2324, 0.2676, 0.08029, 0.4197, 0.01, 0.25, 0.7324, 0.2676, 0.5803, 0.4197, 0.75, 0.49, 0.25, 0.2749, 0.25, 0.49, 0.08029, 0.4197, 0.125, 0.5, 0.125, 0.6667, 0.0, 0.6667, 0.0, 0.5, 0.125, 0.6667, 0.125, 0.8333, 0.0, 0.8333, 0.0, 0.6667, 0.25, 0.5, 0.25, 0.6667, 0.125, 0.6667, 0.125, 0.5, 0.25, 0.6667, 0.25, 0.8333, 0.125, 0.8333, 0.125, 0.6667, 0.375, 0.5, 0.375, 0.6667, 0.25, 0.6667, 0.25, 0.5, 0.375, 0.6667, 0.375, 0.8333, 0.25, 0.8333, 0.25, 0.6667, 0.5, 0.5, 0.5, 0.6667, 0.375, 0.6667, 0.375, 0.5, 0.5, 0.6667, 0.5, 0.8333, 0.375, 0.8333, 0.375, 0.6667, 0.625, 0.5, 0.625, 0.6667, 0.5, 0.6667, 0.5, 0.5, 0.625, 0.6667, 0.625, 0.8333, 0.5, 0.8333, 0.5, 0.6667, 0.75, 0.5, 0.75, 0.6667, 0.625, 0.6667, 0.625, 0.5, 0.75, 0.6667, 0.75, 0.8333, 0.625, 0.8333, 0.625, 0.6667, 0.875, 0.5, 0.875, 0.6667, 0.75, 0.6667, 0.75, 0.5, 0.875, 0.6667, 0.875, 0.8333, 0.75, 0.8333, 0.75, 0.6667, 1.0, 0.5, 1.0, 0.6667, 0.875, 0.6667, 0.875, 0.5, 1.0, 0.6667, 1.0, 0.8333, 0.875, 0.8333, 0.875, 0.6667, 1.0, 0.8333, 1.0, 1.0, 0.875, 1.0, 0.875, 0.8333, 0.875, 0.8333, 0.875, 1.0, 0.75, 1.0, 0.75, 0.8333, 0.75, 0.8333, 0.75, 1.0, 0.625, 1.0, 0.625, 0.8333, 0.625, 0.8333, 0.625, 1.0, 0.5, 1.0, 0.5, 0.8333, 0.5, 0.8333, 0.5, 1.0, 0.375, 1.0, 0.375, 0.8333, 0.375, 0.8333, 0.375, 1.0, 0.25, 1.0, 0.25, 0.8333, 0.25, 0.8333, 0.25, 1.0, 0.125, 1.0, 0.125, 0.8333, 0.125, 0.8333, 0.125, 1.0, 0.0, 1.0, 0.0, 0.8333, 0.75, 0.2749, 0.75, 0.49, 0.9197, 0.4197, 0.2676, 0.2676, 0.4197, 0.4197, 0.25, 0.49, 0.7676, 0.2676, 0.9197, 0.4197, 0.99, 0.25, 0.2749, 0.25, 0.49, 0.25, 0.4197, 0.4197, 0.7749, 0.25, 0.99, 0.25, 0.9197, 0.08029, 0.2676, 0.2324, 0.4197, 0.08029, 0.49, 0.25, 0.7676, 0.2324, 0.9197, 0.08029, 0.75, 0.01, 0.25, 0.2251, 0.25, 0.01, 0.4197, 0.08029, 0.75, 0.2251, 0.75, 0.01, 0.5803, 0.08029, 0.2324, 0.2324, 0.08029, 0.08029, 0.25, 0.01, 0.7324, 0.2324, 0.5803, 0.08029, 0.51, 0.25, 0.2251, 0.25, 0.01, 0.25, 0.08029, 0.08029, 0.7251, 0.25, 0.51, 0.25, 0.5803, 0.4197, 0.2324, 0.2676, 0.08029, 0.4197, 0.01, 0.25, 0.7324, 0.2676, 0.5803, 0.4197, 0.75, 0.49, 0.25, 0.2749, 0.25, 0.49, 0.08029, 0.4197, 0.125, 0.5, 0.125, 0.6667, 0.0, 0.6667, 0.0, 0.5, 0.125, 0.6667, 0.125, 0.8333, 0.0, 0.8333, 0.0, 0.6667, 0.25, 0.5, 0.25, 0.6667, 0.125, 0.6667, 0.125, 0.5, 0.25, 0.6667, 0.25, 0.8333, 0.125, 0.8333, 0.125, 0.6667, 0.375, 0.5, 0.375, 0.6667, 0.25, 0.6667, 0.25, 0.5, 0.375, 0.6667, 0.375, 0.8333, 0.25, 0.8333, 0.25, 0.6667, 0.5, 0.5, 0.5, 0.6667, 0.375, 0.6667, 0.375, 0.5, 0.5, 0.6667, 0.5, 0.8333, 0.375, 0.8333, 0.375, 0.6667, 0.625, 0.5, 0.625, 0.6667, 0.5, 0.6667, 0.5, 0.5, 0.625, 0.6667, 0.625, 0.8333, 0.5, 0.8333, 0.5, 0.6667, 0.75, 0.5, 0.75, 0.6667, 0.625, 0.6667, 0.625, 0.5, 0.75, 0.6667, 0.75, 0.8333, 0.625, 0.8333, 0.625, 0.6667, 0.875, 0.5, 0.875, 0.6667, 0.75, 0.6667, 0.75, 0.5, 0.875, 0.6667, 0.875, 0.8333, 0.75, 0.8333, 0.75, 0.6667, 1.0, 0.5, 1.0, 0.6667, 0.875, 0.6667, 0.875, 0.5, 1.0, 0.6667, 1.0, 0.8333, 0.875, 0.8333, 0.875, 0.6667, 1.0, 0.8333, 1.0, 1.0, 0.875, 1.0, 0.875, 0.8333, 0.875, 0.8333, 0.875, 1.0, 0.75, 1.0, 0.75, 0.8333, 0.75, 0.8333, 0.75, 1.0, 0.625, 1.0, 0.625, 0.8333, 0.625, 0.8333, 0.625, 1.0, 0.5, 1.0, 0.5, 0.8333, 0.5, 0.8333, 0.5, 1.0, 0.375, 1.0, 0.375, 0.8333, 0.375, 0.8333, 0.375, 1.0, 0.25, 1.0, 0.25, 0.8333, 0.25, 0.8333, 0.25, 1.0, 0.125, 1.0, 0.125, 0.8333, 0.125, 0.8333, 0.125, 1.0, 0.0, 1.0, 0.0, 0.8333, 0.75, 0.2749, 0.75, 0.49, 0.9197, 0.4197, 0.2676, 0.2676, 0.4197, 0.4197, 0.25, 0.49, 0.7676, 0.2676, 0.9197, 0.4197, 0.99, 0.25, 0.2749, 0.25, 0.49, 0.25, 0.4197, 0.4197, 0.7749, 0.25, 0.99, 0.25, 0.9197, 0.08029, 0.2676, 0.2324, 0.4197, 0.08029, 0.49, 0.25, 0.7676, 0.2324, 0.9197, 0.08029, 0.75, 0.01, 0.25, 0.2251, 0.25, 0.01, 0.4197, 0.08029, 0.75, 0.2251, 0.75, 0.01, 0.5803, 0.08029, 0.2324, 0.2324, 0.08029, 0.08029, 0.25, 0.01, 0.7324, 0.2324, 0.5803, 0.08029, 0.51, 0.25, 0.2251, 0.25, 0.01, 0.25, 0.08029, 0.08029, 0.7251, 0.25, 0.51, 0.25, 0.5803, 0.4197, 0.2324, 0.2676, 0.08029, 0.4197, 0.01, 0.25, 0.7324, 0.2676, 0.5803, 0.4197, 0.75, 0.49, 0.25, 0.2749, 0.25, 0.49, 0.08029, 0.4197, 0.125, 0.5, 0.125, 0.6667, 0.0, 0.6667, 0.0, 0.5, 0.125, 0.6667, 0.125, 0.8333, 0.0, 0.8333, 0.0, 0.6667, 0.25, 0.5, 0.25, 0.6667, 0.125, 0.6667, 0.125, 0.5, 0.25, 0.6667, 0.25, 0.8333, 0.125, 0.8333, 0.125, 0.6667, 0.375, 0.5, 0.375, 0.6667, 0.25, 0.6667, 0.25, 0.5, 0.375, 0.6667, 0.375, 0.8333, 0.25, 0.8333, 0.25, 0.6667, 0.5, 0.5, 0.5, 0.6667, 0.375, 0.6667, 0.375, 0.5, 0.5, 0.6667, 0.5, 0.8333, 0.375, 0.8333, 0.375, 0.6667, 0.625, 0.5, 0.625, 0.6667, 0.5, 0.6667, 0.5, 0.5, 0.625, 0.6667, 0.625, 0.8333, 0.5, 0.8333, 0.5, 0.6667, 0.75, 0.5, 0.75, 0.6667, 0.625, 0.6667, 0.625, 0.5, 0.75, 0.6667, 0.75, 0.8333, 0.625, 0.8333, 0.625, 0.6667, 0.875, 0.5, 0.875, 0.6667, 0.75, 0.6667, 0.75, 0.5, 0.875, 0.6667, 0.875, 0.8333, 0.75, 0.8333, 0.75, 0.6667, 1.0, 0.5, 1.0, 0.6667, 0.875, 0.6667, 0.875, 0.5, 1.0, 0.6667, 1.0, 0.8333, 0.875, 0.8333, 0.875, 0.6667, 1.0, 0.8333, 1.0, 1.0, 0.875, 1.0, 0.875, 0.8333, 0.875, 0.8333, 0.875, 1.0, 0.75, 1.0, 0.75, 0.8333, 0.75, 0.8333, 0.75, 1.0, 0.625, 1.0, 0.625, 0.8333, 0.625, 0.8333, 0.625, 1.0, 0.5, 1.0, 0.5, 0.8333, 0.5, 0.8333, 0.5, 1.0, 0.375, 1.0, 0.375, 0.8333, 0.375, 0.8333, 0.375, 1.0, 0.25, 1.0, 0.25, 0.8333, 0.25, 0.8333, 0.25, 1.0, 0.125, 1.0, 0.125, 0.8333, 0.125, 0.8333, 0.125, 1.0, 0.0, 1.0, 0.0, 0.8333, 0.75, 0.2749, 0.75, 0.49, 0.9197, 0.4197, 0.2676, 0.2676, 0.4197, 0.4197, 0.25, 0.49, 0.7676, 0.2676, 0.9197, 0.4197, 0.99, 0.25, 0.2749, 0.25, 0.49, 0.25, 0.4197, 0.4197, 0.7749, 0.25, 0.99, 0.25, 0.9197, 0.08029, 0.2676, 0.2324, 0.4197, 0.08029, 0.49, 0.25, 0.7676, 0.2324, 0.9197, 0.08029, 0.75, 0.01, 0.25, 0.2251, 0.25, 0.01, 0.4197, 0.08029, 0.75, 0.2251, 0.75, 0.01, 0.5803, 0.08029, 0.2324, 0.2324, 0.08029, 0.08029, 0.25, 0.01, 0.7324, 0.2324, 0.5803, 0.08029, 0.51, 0.25, 0.2251, 0.25, 0.01, 0.25, 0.08029, 0.08029, 0.7251, 0.25, 0.51, 0.25, 0.5803, 0.4197, 0.2324, 0.2676, 0.08029, 0.4197, 0.01, 0.25, 0.7324, 0.2676, 0.5803, 0.4197, 0.75, 0.49, 0.25, 0.2749, 0.25, 0.49, 0.08029, 0.4197, 0.125, 0.5, 0.125, 0.6667, 0.0, 0.6667, 0.0, 0.5, 0.125, 0.6667, 0.125, 0.8333, 0.0, 0.8333, 0.0, 0.6667, 0.25, 0.5, 0.25, 0.6667, 0.125, 0.6667, 0.125, 0.5, 0.25, 0.6667, 0.25, 0.8333, 0.125, 0.8333, 0.125, 0.6667, 0.375, 0.5, 0.375, 0.6667, 0.25, 0.6667, 0.25, 0.5, 0.375, 0.6667, 0.375, 0.8333, 0.25, 0.8333, 0.25, 0.6667, 0.5, 0.5, 0.5, 0.6667, 0.375, 0.6667, 0.375, 0.5, 0.5, 0.6667, 0.5, 0.8333, 0.375, 0.8333, 0.375, 0.6667, 0.625, 0.5, 0.625, 0.6667, 0.5, 0.6667, 0.5, 0.5, 0.625, 0.6667, 0.625, 0.8333, 0.5, 0.8333, 0.5, 0.6667, 0.75, 0.5, 0.75, 0.6667, 0.625, 0.6667, 0.625, 0.5, 0.75, 0.6667, 0.75, 0.8333, 0.625, 0.8333, 0.625, 0.6667, 0.875, 0.5, 0.875, 0.6667, 0.75, 0.6667, 0.75, 0.5, 0.875, 0.6667, 0.875, 0.8333, 0.75, 0.8333, 0.75, 0.6667, 1.0, 0.5, 1.0, 0.6667, 0.875, 0.6667, 0.875, 0.5, 1.0, 0.6667, 1.0, 0.8333, 0.875, 0.8333, 0.875, 0.6667, 1.0, 0.8333, 1.0, 1.0, 0.875, 1.0, 0.875, 0.8333, 0.875, 0.8333, 0.875, 1.0, 0.75, 1.0, 0.75, 0.8333, 0.75, 0.8333, 0.75, 1.0, 0.625, 1.0, 0.625, 0.8333, 0.625, 0.8333, 0.625, 1.0, 0.5, 1.0, 0.5, 0.8333, 0.5, 0.8333, 0.5, 1.0, 0.375, 1.0, 0.375, 0.8333, 0.375, 0.8333, 0.375, 1.0, 0.25, 1.0, 0.25, 0.8333, 0.25, 0.8333, 0.25, 1.0, 0.125, 1.0, 0.125, 0.8333, 0.125, 0.8333, 0.125, 1.0, 0.0, 1.0, 0.0, 0.8333, 0.75, 0.2749, 0.75, 0.49, 0.9197, 0.4197, 0.2676, 0.2676, 0.4197, 0.4197, 0.25, 0.49, 0.7676, 0.2676, 0.9197, 0.4197, 0.99, 0.25, 0.2749, 0.25, 0.49, 0.25, 0.4197, 0.4197, 0.7749, 0.25, 0.99, 0.25, 0.9197, 0.08029, 0.2676, 0.2324, 0.4197, 0.08029, 0.49, 0.25, 0.7676, 0.2324, 0.9197, 0.08029, 0.75, 0.01, 0.25, 0.2251, 0.25, 0.01, 0.4197, 0.08029, 0.75, 0.2251, 0.75, 0.01, 0.5803, 0.08029, 0.2324, 0.2324, 0.08029, 0.08029, 0.25, 0.01, 0.7324, 0.2324, 0.5803, 0.08029, 0.51, 0.25, 0.2251, 0.25, 0.01, 0.25, 0.08029, 0.08029, 0.7251, 0.25, 0.51, 0.25, 0.5803, 0.4197, 0.2324, 0.2676, 0.08029, 0.4197, 0.01, 0.25, 0.7324, 0.2676, 0.5803, 0.4197, 0.75, 0.49, 0.25, 0.2749, 0.25, 0.49, 0.08029, 0.4197, 0.125, 0.5, 0.125, 0.6667, 0.0, 0.6667, 0.0, 0.5, 0.125, 0.6667, 0.125, 0.8333, 0.0, 0.8333, 0.0, 0.6667, 0.25, 0.5, 0.25, 0.6667, 0.125, 0.6667, 0.125, 0.5, 0.25, 0.6667, 0.25, 0.8333, 0.125, 0.8333, 0.125, 0.6667, 0.375, 0.5, 0.375, 0.6667, 0.25, 0.6667, 0.25, 0.5, 0.375, 0.6667, 0.375, 0.8333, 0.25, 0.8333, 0.25, 0.6667, 0.5, 0.5, 0.5, 0.6667, 0.375, 0.6667, 0.375, 0.5, 0.5, 0.6667, 0.5, 0.8333, 0.375, 0.8333, 0.375, 0.6667, 0.625, 0.5, 0.625, 0.6667, 0.5, 0.6667, 0.5, 0.5, 0.625, 0.6667, 0.625, 0.8333, 0.5, 0.8333, 0.5, 0.6667, 0.75, 0.5, 0.75, 0.6667, 0.625, 0.6667, 0.625, 0.5, 0.75, 0.6667, 0.75, 0.8333, 0.625, 0.8333, 0.625, 0.6667, 0.875, 0.5, 0.875, 0.6667, 0.75, 0.6667, 0.75, 0.5, 0.875, 0.6667, 0.875, 0.8333, 0.75, 0.8333, 0.75, 0.6667, 1.0, 0.5, 1.0, 0.6667, 0.875, 0.6667, 0.875, 0.5, 1.0, 0.6667, 1.0, 0.8333, 0.875, 0.8333, 0.875, 0.6667, 1.0, 0.8333, 1.0, 1.0, 0.875, 1.0, 0.875, 0.8333, 0.875, 0.8333, 0.875, 1.0, 0.75, 1.0, 0.75, 0.8333, 0.75, 0.8333, 0.75, 1.0, 0.625, 1.0, 0.625, 0.8333, 0.625, 0.8333, 0.625, 1.0, 0.5, 1.0, 0.5, 0.8333, 0.5, 0.8333, 0.5, 1.0, 0.375, 1.0, 0.375, 0.8333, 0.375, 0.8333, 0.375, 1.0, 0.25, 1.0, 0.25, 0.8333, 0.25, 0.8333, 0.25, 1.0, 0.125, 1.0, 0.125, 0.8333, 0.125, 0.8333, 0.125, 1.0, 0.0, 1.0, 0.0, 0.8333, 0.75, 0.2749, 0.75, 0.49, 0.9197, 0.4197, 0.2676, 0.2676, 0.4197, 0.4197, 0.25, 0.49, 0.7676, 0.2676, 0.9197, 0.4197, 0.99, 0.25, 0.2749, 0.25, 0.49, 0.25, 0.4197, 0.4197, 0.7749, 0.25, 0.99, 0.25, 0.9197, 0.08029, 0.2676, 0.2324, 0.4197, 0.08029, 0.49, 0.25, 0.7676, 0.2324, 0.9197, 0.08029, 0.75, 0.01, 0.25, 0.2251, 0.25, 0.01, 0.4197, 0.08029, 0.75, 0.2251, 0.75, 0.01, 0.5803, 0.08029, 0.2324, 0.2324, 0.08029, 0.08029, 0.25, 0.01, 0.7324, 0.2324, 0.5803, 0.08029, 0.51, 0.25, 0.2251, 0.25, 0.01, 0.25, 0.08029, 0.08029, 0.7251, 0.25, 0.51, 0.25, 0.5803, 0.4197, 0.2324, 0.2676, 0.08029, 0.4197, 0.01, 0.25, 0.7324, 0.2676, 0.5803, 0.4197, 0.75, 0.49, 0.25, 0.2749, 0.25, 0.49, 0.08029, 0.4197, 0.125, 0.5, 0.125, 0.6667, 0.0, 0.6667, 0.0, 0.5, 0.125, 0.6667, 0.125, 0.8333, 0.0, 0.8333, 0.0, 0.6667, 0.25, 0.5, 0.25, 0.6667, 0.125, 0.6667, 0.125, 0.5, 0.25, 0.6667, 0.25, 0.8333, 0.125, 0.8333, 0.125, 0.6667, 0.375, 0.5, 0.375, 0.6667, 0.25, 0.6667, 0.25, 0.5, 0.375, 0.6667, 0.375, 0.8333, 0.25, 0.8333, 0.25, 0.6667, 0.5, 0.5, 0.5, 0.6667, 0.375, 0.6667, 0.375, 0.5, 0.5, 0.6667, 0.5, 0.8333, 0.375, 0.8333, 0.375, 0.6667, 0.625, 0.5, 0.625, 0.6667, 0.5, 0.6667, 0.5, 0.5, 0.625, 0.6667, 0.625, 0.8333, 0.5, 0.8333, 0.5, 0.6667, 0.75, 0.5, 0.75, 0.6667, 0.625, 0.6667, 0.625, 0.5, 0.75, 0.6667, 0.75, 0.8333, 0.625, 0.8333, 0.625, 0.6667, 0.875, 0.5, 0.875, 0.6667, 0.75, 0.6667, 0.75, 0.5, 0.875, 0.6667, 0.875, 0.8333, 0.75, 0.8333, 0.75, 0.6667, 1.0, 0.5, 1.0, 0.6667, 0.875, 0.6667, 0.875, 0.5, 1.0, 0.6667, 1.0, 0.8333, 0.875, 0.8333, 0.875, 0.6667, 1.0, 0.8333, 1.0, 1.0, 0.875, 1.0, 0.875, 0.8333, 0.875, 0.8333, 0.875, 1.0, 0.75, 1.0, 0.75, 0.8333, 0.75, 0.8333, 0.75, 1.0, 0.625, 1.0, 0.625, 0.8333, 0.625, 0.8333, 0.625, 1.0, 0.5, 1.0, 0.5, 0.8333, 0.5, 0.8333, 0.5, 1.0, 0.375, 1.0, 0.375, 0.8333, 0.375, 0.8333, 0.375, 1.0, 0.25, 1.0, 0.25, 0.8333, 0.25, 0.8333, 0.25, 1.0, 0.125, 1.0, 0.125, 0.8333, 0.125, 0.8333, 0.125, 1.0, 0.0, 1.0, 0.0, 0.8333, 0.75, 0.2749, 0.75, 0.49, 0.9197, 0.4197, 0.2676, 0.2676, 0.4197, 0.4197, 0.25, 0.49, 0.7676, 0.2676, 0.9197, 0.4197, 0.99, 0.25, 0.2749, 0.25, 0.49, 0.25, 0.4197, 0.4197, 0.7749, 0.25, 0.99, 0.25, 0.9197, 0.08029, 0.2676, 0.2324, 0.4197, 0.08029, 0.49, 0.25, 0.7676, 0.2324, 0.9197, 0.08029, 0.75, 0.01, 0.25, 0.2251, 0.25, 0.01, 0.4197, 0.08029, 0.75, 0.2251, 0.75, 0.01, 0.5803, 0.08029, 0.2324, 0.2324, 0.08029, 0.08029, 0.25, 0.01, 0.7324, 0.2324, 0.5803, 0.08029, 0.51, 0.25, 0.2251, 0.25, 0.01, 0.25, 0.08029, 0.08029, 0.7251, 0.25, 0.51, 0.25, 0.5803, 0.4197, 0.2324, 0.2676, 0.08029, 0.4197, 0.01, 0.25, 0.7324, 0.2676, 0.5803, 0.4197, 0.75, 0.49, 0.25, 0.2749, 0.25, 0.49, 0.08029, 0.4197, 0.125, 0.5, 0.125, 0.6667, 0.0, 0.6667, 0.0, 0.5, 0.125, 0.6667, 0.125, 0.8333, 0.0, 0.8333, 0.0, 0.6667, 0.25, 0.5, 0.25, 0.6667, 0.125, 0.6667, 0.125, 0.5, 0.25, 0.6667, 0.25, 0.8333, 0.125, 0.8333, 0.125, 0.6667, 0.375, 0.5, 0.375, 0.6667, 0.25, 0.6667, 0.25, 0.5, 0.375, 0.6667, 0.375, 0.8333, 0.25, 0.8333, 0.25, 0.6667, 0.5, 0.5, 0.5, 0.6667, 0.375, 0.6667, 0.375, 0.5, 0.5, 0.6667, 0.5, 0.8333, 0.375, 0.8333, 0.375, 0.6667, 0.625, 0.5, 0.625, 0.6667, 0.5, 0.6667, 0.5, 0.5, 0.625, 0.6667, 0.625, 0.8333, 0.5, 0.8333, 0.5, 0.6667, 0.75, 0.5, 0.75, 0.6667, 0.625, 0.6667, 0.625, 0.5, 0.75, 0.6667, 0.75, 0.8333, 0.625, 0.8333, 0.625, 0.6667, 0.875, 0.5, 0.875, 0.6667, 0.75, 0.6667, 0.75, 0.5, 0.875, 0.6667, 0.875, 0.8333, 0.75, 0.8333, 0.75, 0.6667, 1.0, 0.5, 1.0, 0.6667, 0.875, 0.6667, 0.875, 0.5, 1.0, 0.6667, 1.0, 0.8333, 0.875, 0.8333, 0.875, 0.6667, 1.0, 0.8333, 1.0, 1.0, 0.875, 1.0, 0.875, 0.8333, 0.875, 0.8333, 0.875, 1.0, 0.75, 1.0, 0.75, 0.8333, 0.75, 0.8333, 0.75, 1.0, 0.625, 1.0, 0.625, 0.8333, 0.625, 0.8333, 0.625, 1.0, 0.5, 1.0, 0.5, 0.8333, 0.5, 0.8333, 0.5, 1.0, 0.375, 1.0, 0.375, 0.8333, 0.375, 0.8333, 0.375, 1.0, 0.25, 1.0, 0.25, 0.8333, 0.25, 0.8333, 0.25, 1.0, 0.125, 1.0, 0.125, 0.8333, 0.125, 0.8333, 0.125, 1.0, 0.0, 1.0, 0.0, 0.8333, 0.75, 0.2749, 0.75, 0.49, 0.9197, 0.4197, 0.2676, 0.2676, 0.4197, 0.4197, 0.25, 0.49, 0.7676, 0.2676, 0.9197, 0.4197, 0.99, 0.25, 0.2749, 0.25, 0.49, 0.25, 0.4197, 0.4197, 0.7749, 0.25, 0.99, 0.25, 0.9197, 0.08029, 0.2676, 0.2324, 0.4197, 0.08029, 0.49, 0.25, 0.7676, 0.2324, 0.9197, 0.08029, 0.75, 0.01, 0.25, 0.2251, 0.25, 0.01, 0.4197, 0.08029, 0.75, 0.2251, 0.75, 0.01, 0.5803, 0.08029, 0.2324, 0.2324, 0.08029, 0.08029, 0.25, 0.01, 0.7324, 0.2324, 0.5803, 0.08029, 0.51, 0.25, 0.2251, 0.25, 0.01, 0.25, 0.08029, 0.08029, 0.7251, 0.25, 0.51, 0.25, 0.5803, 0.4197, 0.2324, 0.2676, 0.08029, 0.4197, 0.01, 0.25, 0.7324, 0.2676, 0.5803, 0.4197, 0.75, 0.49, 0.25, 0.2749, 0.25, 0.49, 0.08029, 0.4197, 0.125, 0.5, 0.125, 0.6667, 0.0, 0.6667, 0.0, 0.5, 0.125, 0.6667, 0.125, 0.8333, 0.0, 0.8333, 0.0, 0.6667, 0.25, 0.5, 0.25, 0.6667, 0.125, 0.6667, 0.125, 0.5, 0.25, 0.6667, 0.25, 0.8333, 0.125, 0.8333, 0.125, 0.6667, 0.375, 0.5, 0.375, 0.6667, 0.25, 0.6667, 0.25, 0.5, 0.375, 0.6667, 0.375, 0.8333, 0.25, 0.8333, 0.25, 0.6667, 0.5, 0.5, 0.5, 0.6667, 0.375, 0.6667, 0.375, 0.5, 0.5, 0.6667, 0.5, 0.8333, 0.375, 0.8333, 0.375, 0.6667, 0.625, 0.5, 0.625, 0.6667, 0.5, 0.6667, 0.5, 0.5, 0.625, 0.6667, 0.625, 0.8333, 0.5, 0.8333, 0.5, 0.6667, 0.75, 0.5, 0.75, 0.6667, 0.625, 0.6667, 0.625, 0.5, 0.75, 0.6667, 0.75, 0.8333, 0.625, 0.8333, 0.625, 0.6667, 0.875, 0.5, 0.875, 0.6667, 0.75, 0.6667, 0.75, 0.5, 0.875, 0.6667, 0.875, 0.8333, 0.75, 0.8333, 0.75, 0.6667, 1.0, 0.5, 1.0, 0.6667, 0.875, 0.6667, 0.875, 0.5, 1.0, 0.6667, 1.0, 0.8333, 0.875, 0.8333, 0.875, 0.6667, 1.0, 0.8333, 1.0, 1.0, 0.875, 1.0, 0.875, 0.8333, 0.875, 0.8333, 0.875, 1.0, 0.75, 1.0, 0.75, 0.8333, 0.75, 0.8333, 0.75, 1.0, 0.625, 1.0, 0.625, 0.8333, 0.625, 0.8333, 0.625, 1.0, 0.5, 1.0, 0.5, 0.8333, 0.5, 0.8333, 0.5, 1.0, 0.375, 1.0, 0.375, 0.8333, 0.375, 0.8333, 0.375, 1.0, 0.25, 1.0, 0.25, 0.8333, 0.25, 0.8333, 0.25, 1.0, 0.125, 1.0, 0.125, 0.8333, 0.125, 0.8333, 0.125, 1.0, 0.0, 1.0, 0.0, 0.8333, 0.75, 0.2749, 0.75, 0.49, 0.9197, 0.4197, 0.2676, 0.2676, 0.4197, 0.4197, 0.25, 0.49, 0.7676, 0.2676, 0.9197, 0.4197, 0.99, 0.25, 0.2749, 0.25, 0.49, 0.25, 0.4197, 0.4197, 0.7749, 0.25, 0.99, 0.25, 0.9197, 0.08029, 0.2676, 0.2324, 0.4197, 0.08029, 0.49, 0.25, 0.7676, 0.2324, 0.9197, 0.08029, 0.75, 0.01, 0.25, 0.2251, 0.25, 0.01, 0.4197, 0.08029, 0.75, 0.2251, 0.75, 0.01, 0.5803, 0.08029, 0.2324, 0.2324, 0.08029, 0.08029, 0.25, 0.01, 0.7324, 0.2324, 0.5803, 0.08029, 0.51, 0.25, 0.2251, 0.25, 0.01, 0.25, 0.08029, 0.08029, 0.7251, 0.25, 0.51, 0.25, 0.5803, 0.4197, 0.2324, 0.2676, 0.08029, 0.4197, 0.01, 0.25, 0.7324, 0.2676, 0.5803, 0.4197, 0.75, 0.49, 0.25, 0.2749, 0.25, 0.49, 0.08029, 0.4197, 0.125, 0.5, 0.125, 0.6667, 0.0, 0.6667, 0.0, 0.5, 0.125, 0.6667, 0.125, 0.8333, 0.0, 0.8333, 0.0, 0.6667, 0.25, 0.5, 0.25, 0.6667, 0.125, 0.6667, 0.125, 0.5, 0.25, 0.6667, 0.25, 0.8333, 0.125, 0.8333, 0.125, 0.6667, 0.375, 0.5, 0.375, 0.6667, 0.25, 0.6667, 0.25, 0.5, 0.375, 0.6667, 0.375, 0.8333, 0.25, 0.8333, 0.25, 0.6667, 0.5, 0.5, 0.5, 0.6667, 0.375, 0.6667, 0.375, 0.5, 0.5, 0.6667, 0.5, 0.8333, 0.375, 0.8333, 0.375, 0.6667, 0.625, 0.5, 0.625, 0.6667, 0.5, 0.6667, 0.5, 0.5, 0.625, 0.6667, 0.625, 0.8333, 0.5, 0.8333, 0.5, 0.6667, 0.75, 0.5, 0.75, 0.6667, 0.625, 0.6667, 0.625, 0.5, 0.75, 0.6667, 0.75, 0.8333, 0.625, 0.8333, 0.625, 0.6667, 0.875, 0.5, 0.875, 0.6667, 0.75, 0.6667, 0.75, 0.5, 0.875, 0.6667, 0.875, 0.8333, 0.75, 0.8333, 0.75, 0.6667, 1.0, 0.5, 1.0, 0.6667, 0.875, 0.6667, 0.875, 0.5, 1.0, 0.6667, 1.0, 0.8333, 0.875, 0.8333, 0.875, 0.6667, 1.0, 0.8333, 1.0, 1.0, 0.875, 1.0, 0.875, 0.8333, 0.875, 0.8333, 0.875, 1.0, 0.75, 1.0, 0.75, 0.8333, 0.75, 0.8333, 0.75, 1.0, 0.625, 1.0, 0.625, 0.8333, 0.625, 0.8333, 0.625, 1.0, 0.5, 1.0, 0.5, 0.8333, 0.5, 0.8333, 0.5, 1.0, 0.375, 1.0, 0.375, 0.8333, 0.375, 0.8333, 0.375, 1.0, 0.25, 1.0, 0.25, 0.8333, 0.25, 0.8333, 0.25, 1.0, 0.125, 1.0, 0.125, 0.8333, 0.125, 0.8333, 0.125, 1.0, 0.0, 1.0, 0.0, 0.8333, 0.75, 0.2749, 0.75, 0.49, 0.9197, 0.4197, 0.2676, 0.2676, 0.4197, 0.4197, 0.25, 0.49, 0.7676, 0.2676, 0.9197, 0.4197, 0.99, 0.25, 0.2749, 0.25, 0.49, 0.25, 0.4197, 0.4197, 0.7749, 0.25, 0.99, 0.25, 0.9197, 0.08029, 0.2676, 0.2324, 0.4197, 0.08029, 0.49, 0.25, 0.7676, 0.2324, 0.9197, 0.08029, 0.75, 0.01, 0.25, 0.2251, 0.25, 0.01, 0.4197, 0.08029, 0.75, 0.2251, 0.75, 0.01, 0.5803, 0.08029, 0.2324, 0.2324, 0.08029, 0.08029, 0.25, 0.01, 0.7324, 0.2324, 0.5803, 0.08029, 0.51, 0.25, 0.2251, 0.25, 0.01, 0.25, 0.08029, 0.08029, 0.7251, 0.25, 0.51, 0.25, 0.5803, 0.4197, 0.2324, 0.2676, 0.08029, 0.4197, 0.01, 0.25, 0.7324, 0.2676, 0.5803, 0.4197, 0.75, 0.49, 0.25, 0.2749, 0.25, 0.49, 0.08029, 0.4197, 0.125, 0.5, 0.125, 0.6667, 0.0, 0.6667, 0.0, 0.5, 0.125, 0.6667, 0.125, 0.8333, 0.0, 0.8333, 0.0, 0.6667, 0.25, 0.5, 0.25, 0.6667, 0.125, 0.6667, 0.125, 0.5, 0.25, 0.6667, 0.25, 0.8333, 0.125, 0.8333, 0.125, 0.6667, 0.375, 0.5, 0.375, 0.6667, 0.25, 0.6667, 0.25, 0.5, 0.375, 0.6667, 0.375, 0.8333, 0.25, 0.8333, 0.25, 0.6667, 0.5, 0.5, 0.5, 0.6667, 0.375, 0.6667, 0.375, 0.5, 0.5, 0.6667, 0.5, 0.8333, 0.375, 0.8333, 0.375, 0.6667, 0.625, 0.5, 0.625, 0.6667, 0.5, 0.6667, 0.5, 0.5, 0.625, 0.6667, 0.625, 0.8333, 0.5, 0.8333, 0.5, 0.6667, 0.75, 0.5, 0.75, 0.6667, 0.625, 0.6667, 0.625, 0.5, 0.75, 0.6667, 0.75, 0.8333, 0.625, 0.8333, 0.625, 0.6667, 0.875, 0.5, 0.875, 0.6667, 0.75, 0.6667, 0.75, 0.5, 0.875, 0.6667, 0.875, 0.8333, 0.75, 0.8333, 0.75, 0.6667, 1.0, 0.5, 1.0, 0.6667, 0.875, 0.6667, 0.875, 0.5, 1.0, 0.6667, 1.0, 0.8333, 0.875, 0.8333, 0.875, 0.6667, 1.0, 0.8333, 1.0, 1.0, 0.875, 1.0, 0.875, 0.8333, 0.875, 0.8333, 0.875, 1.0, 0.75, 1.0, 0.75, 0.8333, 0.75, 0.8333, 0.75, 1.0, 0.625, 1.0, 0.625, 0.8333, 0.625, 0.8333, 0.625, 1.0, 0.5, 1.0, 0.5, 0.8333, 0.5, 0.8333, 0.5, 1.0, 0.375, 1.0, 0.375, 0.8333, 0.375, 0.8333, 0.375, 1.0, 0.25, 1.0, 0.25, 0.8333, 0.25, 0.8333, 0.25, 1.0, 0.125, 1.0, 0.125, 0.8333, 0.125, 0.8333, 0.125, 1.0, 0.0, 1.0, 0.0, 0.8333, 0.75, 0.2749, 0.75, 0.49, 0.9197, 0.4197, 0.2676, 0.2676, 0.4197, 0.4197, 0.25, 0.49, 0.7676, 0.2676, 0.9197, 0.4197, 0.99, 0.25, 0.2749, 0.25, 0.49, 0.25, 0.4197, 0.4197, 0.7749, 0.25, 0.99, 0.25, 0.9197, 0.08029, 0.2676, 0.2324, 0.4197, 0.08029, 0.49, 0.25, 0.7676, 0.2324, 0.9197, 0.08029, 0.75, 0.01, 0.25, 0.2251, 0.25, 0.01, 0.4197, 0.08029, 0.75, 0.2251, 0.75, 0.01, 0.5803, 0.08029, 0.2324, 0.2324, 0.08029, 0.08029, 0.25, 0.01, 0.7324, 0.2324, 0.5803, 0.08029, 0.51, 0.25, 0.2251, 0.25, 0.01, 0.25, 0.08029, 0.08029, 0.7251, 0.25, 0.51, 0.25, 0.5803, 0.4197, 0.2324, 0.2676, 0.08029, 0.4197, 0.01, 0.25, 0.7324, 0.2676, 0.5803, 0.4197, 0.75, 0.49, 0.25, 0.2749, 0.25, 0.49, 0.08029, 0.4197, 0.125, 0.5, 0.125, 0.6667, 0.0, 0.6667, 0.0, 0.5, 0.125, 0.6667, 0.125, 0.8333, 0.0, 0.8333, 0.0, 0.6667, 0.25, 0.5, 0.25, 0.6667, 0.125, 0.6667, 0.125, 0.5, 0.25, 0.6667, 0.25, 0.8333, 0.125, 0.8333, 0.125, 0.6667, 0.375, 0.5, 0.375, 0.6667, 0.25, 0.6667, 0.25, 0.5, 0.375, 0.6667, 0.375, 0.8333, 0.25, 0.8333, 0.25, 0.6667, 0.5, 0.5, 0.5, 0.6667, 0.375, 0.6667, 0.375, 0.5, 0.5, 0.6667, 0.5, 0.8333, 0.375, 0.8333, 0.375, 0.6667, 0.625, 0.5, 0.625, 0.6667, 0.5, 0.6667, 0.5, 0.5, 0.625, 0.6667, 0.625, 0.8333, 0.5, 0.8333, 0.5, 0.6667, 0.75, 0.5, 0.75, 0.6667, 0.625, 0.6667, 0.625, 0.5, 0.75, 0.6667, 0.75, 0.8333, 0.625, 0.8333, 0.625, 0.6667, 0.875, 0.5, 0.875, 0.6667, 0.75, 0.6667, 0.75, 0.5, 0.875, 0.6667, 0.875, 0.8333, 0.75, 0.8333, 0.75, 0.6667, 1.0, 0.5, 1.0, 0.6667, 0.875, 0.6667, 0.875, 0.5, 1.0, 0.6667, 1.0, 0.8333, 0.875, 0.8333, 0.875, 0.6667])
me_cylinder.materials.append(mat_material_002)
me_cylinder.use_remesh_fix_poles = True
me_cylinder.use_remesh_preserve_attributes = False
me_cylinder.use_mirror_vertex_groups = False
me_cylinder.update()

# ---- objects
ob_light = bpy.data.objects.new('Light', light_light)
ob_camera = bpy.data.objects.new('Camera', cam_camera)
ob_sphere = bpy.data.objects.new('Sphere', me_sphere)
ob_cylinder = bpy.data.objects.new('Cylinder', me_cylinder)

# ---- transforms, parenting, visibility, modifiers, constraints
ob_light.location = (4.076, 1.005, 5.904)
ob_light.rotation_euler = (0.6503, 0.05522, 1.866)
ob_light.lock_rotations_4d = False
ob_light.empty_display_type = 'ARROWS'
ob_light.color = (0.0, 0.0, 0.0, 0.0)
ob_light.lineart.crease_threshold = 0.0
ob_camera.location = (7.359, -6.926, 4.958)
ob_camera.rotation_euler = (1.109, 0.0, 0.8149)
ob_camera.lock_rotations_4d = False
ob_camera.empty_display_type = 'ARROWS'
ob_camera.color = (0.0, 0.0, 0.0, 0.0)
ob_camera.display_type = 'WIRE'
ob_camera.lineart.crease_threshold = 0.0
ob_sphere.location = (0.0, 0.0, 0.0)
ob_sphere.lineart.crease_threshold = 0.0
_m = ob_sphere.modifiers.new('EdgeSplit', 'EDGE_SPLIT')
_m = ob_sphere.modifiers.new('Auto Smooth', 'NODES')
_m.node_group = ng_auto_smooth
_gi = [s.identifier for s in ng_auto_smooth.interface.items_tree if s.item_type == 'SOCKET' and s.in_out == 'INPUT']
_m[_gi[1]] = 0.5236  # Angle
ob_cylinder.parent = ob_sphere
ob_cylinder.location = (0.0, 0.0, 0.0)
ob_cylinder.rotation_euler = (0.0, -0.0, -4.555)
ob_cylinder.lineart.crease_threshold = 0.0

# ---- collection membership
col_collection.objects.link(ob_light)
col_collection.objects.link(ob_camera)
col_collection.objects.link(ob_sphere)
col_collection.objects.link(ob_cylinder)

# ---- scene / render settings (as saved in the file)
scene.camera = ob_camera
scene.frame_start = 1; scene.frame_end = 120; scene.frame_set(88)
scene.render.engine = 'BLENDER_EEVEE_NEXT'
scene.cycles.use_denoising = False
scene.cycles.samples = 128
scene.cycles.sampling_pattern = 'TABULATED_SOBOL'
scene.cycles.use_adaptive_sampling = False
scene.cycles.use_light_tree = False
scene.eevee.use_gtao = True
scene.view_settings.view_transform = 'Filmic'
bpy.context.view_layer.update()
